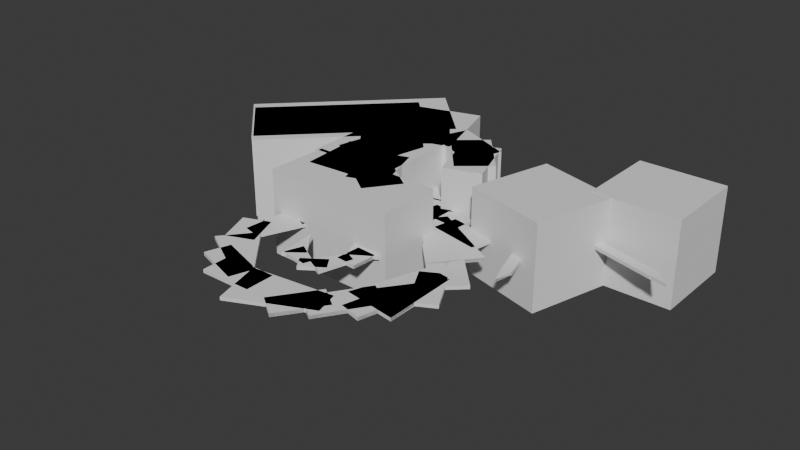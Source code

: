 # Source: keychain02_JasperGroen_v01.blend  (saved by Blender 4.5.91; exported with 4.5.12 LTS)
import bpy
from mathutils import Matrix  # noqa: F401  (used for matrix-valued properties, if any)

bpy.ops.wm.read_factory_settings(use_empty=True)
scene = bpy.context.scene
scene.name = 'Scene'

# ---- collections
col_collection = bpy.data.collections.new('Collection'); scene.collection.children.link(col_collection)

# ---- world
world_world = bpy.data.worlds.new('World'); scene.world = world_world
world_world.use_nodes = True; world_world.node_tree.nodes.clear()
_N = world_world.node_tree.nodes; _L = world_world.node_tree.links
n0 = _N.new('ShaderNodeOutputWorld'); n0.name = 'World Output'; n0.location = (200, 100)
n1 = _N.new('ShaderNodeBackground'); n1.name = 'Background'; n1.location = (-200, 100)
n1.inputs[0].default_value = (0.05088, 0.05088, 0.05088, 1.0)
_L.new(n1.outputs[0], n0.inputs[0])
n0.is_active_output = True
world_world.color = (0.05088, 0.05088, 0.05088)
world_world.sun_shadow_jitter_overblur = 0.0

# ---- meshes
me_plane_001 = bpy.data.meshes.new('Plane.001')
me_plane_001.from_pydata([(-0.9981, -0.9937, -0.05), (-0.9981, -0.9937, 0.05), (-0.4893, 0.863, -0.05), (-0.4893, 0.863, 0.05), (0.4864, 0.863, -0.05), (0.4864, 0.863, 0.05), (0.9969, -1.0, -0.05), (0.9969, -1.0, 0.05), (-1.0, -1.0, -0.05), (-1.0, -1.0, 0.05), (-1.0, -0.9932, -0.05), (-1.0, -0.9932, 0.05)], [], [(1, 3, 2, 0), (3, 5, 4, 2), (5, 7, 6, 4), (1, 9, 7), (0, 2, 4, 6), (7, 6, 0, 8, 10, 11, 9, 1), (7, 9, 11, 1, 0, 10, 8, 6), (4, 5, 6, 7, 9, 1, 8, 11, 0, 10, 3, 2), (1, 11, 8), (3, 10, 11, 0, 8, 6, 5), (6, 2, 10, 0, 8, 11, 1, 9, 7)])
_uv = me_plane_001.uv_layers.new(name='UVMap')
_uv.uv.foreach_set('vector', [0.0, 1.0, 0.1667, 1.0, 0.1667, 0.0, 0.0, 0.0, 0.1667, 1.0, 0.3333, 1.0, 0.3333, 0.0, 0.1667, 0.0, 0.3333, 1.0, 0.5, 1.0, 0.5, 0.0, 0.3333, 0.0, 0.0, 0.0, 0.6667, 1.0, 0.5, 1.0, 0.0, 0.0, 0.1667, 0.0, 0.3333, 0.0, 0.5, 0.0, 0.5, 1.0, 0.5, 0.0, 0.0, 0.0, 0.6667, 0.0, 0.8333, 0.0, 0.8333, 1.0, 0.6667, 1.0, 0.0, 0.0, 0.5, 1.0, 0.6667, 1.0, 0.8333, 1.0, 1.0, 1.0, 1.0, 0.0, 0.8333, 0.0, 0.6667, 0.0, 0.5, 0.0, 0.3333, 0.0, 0.3333, 1.0, 0.5, 0.0, 0.5, 1.0, 0.6667, 1.0, 0.0, 0.0, 0.0, 0.0, 0.0, 0.0, 1.0, 0.0, 0.8333, 0.0, 0.1667, 1.0, 0.1667, 0.0, 0.0, 0.0, 0.0, 0.0, 0.0, 0.0, 0.1667, 1.0, 0.8333, 0.0, 0.8333, 1.0, 1.0, 0.0, 0.6667, 0.0, 0.5, 0.0, 0.3333, 1.0, 0.5, 0.0, 0.0, 0.0, 0.8333, 0.0, 1.0, 0.0, 0.6667, 0.0, 0.0, 0.0, 1.0, 1.0, 0.6667, 1.0, 0.5, 1.0])
me_plane_001.auto_texspace = False
me_plane_001.update()
me_cube_004 = bpy.data.meshes.new('Cube.004')
me_cube_004.from_pydata([(-1.0, -1.0, -1.0), (-1.0, -1.0, 1.0), (-1.0, 1.0, -1.0), (-1.0, 1.0, 1.0), (1.0, -1.0, -1.0), (1.0, -1.0, 1.0), (1.0, 1.0, -1.0), (1.0, 1.0, 1.0)], [], [(0, 1, 3, 2), (2, 3, 7, 6), (6, 7, 5, 4), (4, 5, 1, 0), (2, 6, 4, 0), (7, 3, 1, 5)])
_uv = me_cube_004.uv_layers.new(name='UVMap')
_uv.uv.foreach_set('vector', [0.375, 0.0, 0.625, 0.0, 0.625, 0.25, 0.375, 0.25, 0.375, 0.25, 0.625, 0.25, 0.625, 0.5, 0.375, 0.5, 0.375, 0.5, 0.625, 0.5, 0.625, 0.75, 0.375, 0.75, 0.375, 0.75, 0.625, 0.75, 0.625, 1.0, 0.375, 1.0, 0.125, 0.5, 0.375, 0.5, 0.375, 0.75, 0.125, 0.75, 0.625, 0.5, 0.875, 0.5, 0.875, 0.75, 0.625, 0.75])
me_cube_004.update()
me_cube_005 = bpy.data.meshes.new('Cube.005')
me_cube_005.from_pydata([(-1.0, -1.0, -1.0), (-1.0, -1.0, 1.0), (-1.0, 1.0, -1.0), (-1.0, 1.0, 1.0), (1.0, -1.0, -1.0), (1.0, -1.0, 1.0), (1.0, 1.0, -1.0), (1.0, 1.0, 1.0)], [], [(0, 1, 3, 2), (2, 3, 7, 6), (6, 7, 5, 4), (4, 5, 1, 0), (2, 6, 4, 0), (7, 3, 1, 5)])
_uv = me_cube_005.uv_layers.new(name='UVMap')
_uv.uv.foreach_set('vector', [0.375, 0.0, 0.625, 0.0, 0.625, 0.25, 0.375, 0.25, 0.375, 0.25, 0.625, 0.25, 0.625, 0.5, 0.375, 0.5, 0.375, 0.5, 0.625, 0.5, 0.625, 0.75, 0.375, 0.75, 0.375, 0.75, 0.625, 0.75, 0.625, 1.0, 0.375, 1.0, 0.125, 0.5, 0.375, 0.5, 0.375, 0.75, 0.125, 0.75, 0.625, 0.5, 0.875, 0.5, 0.875, 0.75, 0.625, 0.75])
me_cube_005.update()
me_cube_006 = bpy.data.meshes.new('Cube.006')
me_cube_006.from_pydata([(-1.0, -1.0, -1.0), (-1.0, -1.0, 1.0), (-1.0, 1.0, -1.0), (-1.0, 1.0, 1.0), (1.0, -1.0, -1.0), (1.0, -1.0, 1.0), (1.0, 1.0, -1.0), (1.0, 1.0, 1.0)], [], [(0, 1, 3, 2), (2, 3, 7, 6), (6, 7, 5, 4), (4, 5, 1, 0), (2, 6, 4, 0), (7, 3, 1, 5)])
_uv = me_cube_006.uv_layers.new(name='UVMap')
_uv.uv.foreach_set('vector', [0.375, 0.0, 0.625, 0.0, 0.625, 0.25, 0.375, 0.25, 0.375, 0.25, 0.625, 0.25, 0.625, 0.5, 0.375, 0.5, 0.375, 0.5, 0.625, 0.5, 0.625, 0.75, 0.375, 0.75, 0.375, 0.75, 0.625, 0.75, 0.625, 1.0, 0.375, 1.0, 0.125, 0.5, 0.375, 0.5, 0.375, 0.75, 0.125, 0.75, 0.625, 0.5, 0.875, 0.5, 0.875, 0.75, 0.625, 0.75])
me_cube_006.update()
me_plane_003 = bpy.data.meshes.new('Plane.003')
me_plane_003.from_pydata([(-0.9981, -0.9937, -0.05), (-0.9981, -0.9937, 0.05), (-1.0, -0.9932, -0.05), (-1.0, -0.9932, 0.05), (-1.0, -1.0, -0.05), (-1.0, -1.0, 0.05), (0.9969, -1.0, -0.05), (0.9969, -1.0, 0.05), (0.7944, -0.2612, -0.05), (0.7944, -0.2612, 0.05), (0.7634, -0.2575, -0.05), (0.7634, -0.2575, 0.05), (0.7072, -0.2431, -0.05), (0.7072, -0.2431, 0.05), (0.6565, -0.2218, -0.05), (0.6565, -0.2218, 0.05), (0.6131, -0.1945, -0.05), (0.6131, -0.1945, 0.05), (0.5788, -0.1623, -0.05), (0.5788, -0.1623, 0.05), (0.5548, -0.1263, -0.05), (0.5548, -0.1263, 0.05), (0.5421, -0.08799, -0.05), (0.5421, -0.08799, 0.05), (0.5412, -0.04881, -0.05), (0.5412, -0.04881, 0.05), (0.5521, -0.01027, -0.05), (0.5521, -0.01027, 0.05), (0.5744, 0.02615, -0.05), (0.5744, 0.02615, 0.05), (0.6072, 0.05905, -0.05), (0.6072, 0.05905, 0.05), (0.6493, 0.08717, -0.05), (0.6493, 0.08717, 0.05), (0.6936, 0.1069, -0.05), (0.6936, 0.1069, 0.05), (0.4864, 0.863, -0.05), (0.4864, 0.863, 0.05), (-0.4893, 0.863, -0.05), (-0.4893, 0.863, 0.05)], [], [(7, 9, 8, 6), (9, 11, 10, 8), (11, 13, 12, 10), (13, 15, 14, 12), (15, 17, 16, 14), (17, 19, 18, 16), (19, 21, 20, 18), (21, 23, 22, 20), (23, 25, 24, 22), (25, 27, 26, 24), (27, 29, 28, 26), (29, 31, 30, 28), (31, 33, 32, 30), (33, 35, 34, 32), (35, 37, 36, 34), (1, 39, 36, 37, 35, 33, 31, 29, 27, 25, 23, 21, 19, 17, 15, 13, 11, 9, 7, 5, 3), (39, 1, 0, 38), (0, 2, 4, 6, 8, 10, 12, 14, 16, 18, 20, 22, 24, 26, 28, 30, 32, 34, 36, 38), (39, 38, 36), (1, 3, 5, 7, 6, 4, 2, 0)])
_uv = me_plane_003.uv_layers.new(name='UVMap')
_uv.uv.foreach_set('vector', [0.15, 1.0, 0.2, 1.0, 0.2, 0.0, 0.15, 0.0, 0.2, 1.0, 0.25, 1.0, 0.25, 0.0, 0.2, 0.0, 0.25, 1.0, 0.3, 1.0, 0.3, 0.0, 0.25, 0.0, 0.3, 1.0, 0.35, 1.0, 0.35, 0.0, 0.3, 0.0, 0.35, 1.0, 0.4, 1.0, 0.4, 0.0, 0.35, 0.0, 0.4, 1.0, 0.45, 1.0, 0.45, 0.0, 0.4, 0.0, 0.45, 1.0, 0.5, 1.0, 0.5, 0.0, 0.45, 0.0, 0.5, 1.0, 0.55, 1.0, 0.55, 0.0, 0.5, 0.0, 0.55, 1.0, 0.6, 1.0, 0.6, 0.0, 0.55, 0.0, 0.6, 1.0, 0.65, 1.0, 0.65, 0.0, 0.6, 0.0, 0.65, 1.0, 0.7, 1.0, 0.7, 0.0, 0.65, 0.0, 0.7, 1.0, 0.75, 1.0, 0.75, 0.0, 0.7, 0.0, 0.75, 1.0, 0.8, 1.0, 0.8, 0.0, 0.75, 0.0, 0.8, 1.0, 0.85, 1.0, 0.85, 0.0, 0.8, 0.0, 0.85, 1.0, 0.9, 1.0, 0.9, 0.0, 0.85, 0.0, 1.0, 1.0, 0.95, 1.0, 0.9, 0.0, 0.9, 1.0, 0.85, 1.0, 0.8, 1.0, 0.75, 1.0, 0.7, 1.0, 0.65, 1.0, 0.6, 1.0, 0.55, 1.0, 0.5, 1.0, 0.45, 1.0, 0.4, 1.0, 0.35, 1.0, 0.3, 1.0, 0.25, 1.0, 0.2, 1.0, 0.15, 1.0, 0.1, 1.0, 0.05, 1.0, 0.95, 1.0, 1.0, 1.0, 1.0, 0.0, 0.95, 0.0, 1.0, 0.0, 0.05, 0.0, 0.1, 0.0, 0.15, 0.0, 0.2, 0.0, 0.25, 0.0, 0.3, 0.0, 0.35, 0.0, 0.4, 0.0, 0.45, 0.0, 0.5, 0.0, 0.55, 0.0, 0.6, 0.0, 0.65, 0.0, 0.7, 0.0, 0.75, 0.0, 0.8, 0.0, 0.85, 0.0, 0.9, 0.0, 0.95, 0.0, 0.95, 1.0, 0.95, 0.0, 0.9, 0.0, 0.0, 1.0, 0.05, 1.0, 0.1, 1.0, 0.15, 1.0, 0.15, 0.0, 0.1, 0.0, 0.05, 0.0, 0.0, 0.0])
me_plane_003.auto_texspace = False
me_plane_003.update()
me_plane_004 = bpy.data.meshes.new('Plane.004')
me_plane_004.from_pydata([(-0.9981, -0.9937, -0.05), (-0.9981, -0.9937, 0.05), (-0.4893, 0.863, -0.05), (-0.4893, 0.863, 0.05), (0.4864, 0.863, -0.05), (0.4864, 0.863, 0.05), (0.9969, -1.0, -0.05), (0.9969, -1.0, 0.05), (-1.0, -1.0, -0.05), (-1.0, -1.0, 0.05), (-1.0, -0.9932, -0.05), (-1.0, -0.9932, 0.05)], [], [(1, 3, 2, 0), (3, 5, 4, 2), (5, 7, 6, 4), (7, 9, 8, 6), (9, 11, 10, 8), (11, 1, 0, 10), (1, 11, 9, 7, 5, 3), (0, 2, 4, 6, 8, 10), (5, 4, 2, 3, 10, 0, 11, 8, 1, 9, 7, 6)])
_uv = me_plane_004.uv_layers.new(name='UVMap')
_uv.uv.foreach_set('vector', [0.0, 1.0, 0.1667, 1.0, 0.1667, 0.0, 0.0, 0.0, 0.1667, 1.0, 0.3333, 1.0, 0.3333, 0.0, 0.1667, 0.0, 0.3333, 1.0, 0.5, 1.0, 0.5, 0.0, 0.3333, 0.0, 0.5, 1.0, 0.6667, 1.0, 0.6667, 0.0, 0.5, 0.0, 0.6667, 1.0, 0.8333, 1.0, 0.8333, 0.0, 0.6667, 0.0, 0.8333, 1.0, 1.0, 1.0, 1.0, 0.0, 0.8333, 0.0, 1.0, 1.0, 0.8333, 1.0, 0.6667, 1.0, 0.5, 1.0, 0.3333, 1.0, 0.1667, 1.0, 1.0, 0.0, 0.1667, 0.0, 0.3333, 0.0, 0.5, 0.0, 0.6667, 0.0, 0.8333, 0.0, 0.3333, 1.0, 0.3333, 0.0, 0.1667, 0.0, 0.1667, 1.0, 0.8333, 0.0, 1.0, 0.0, 0.0, 0.0, 0.0, 0.0, 0.0, 0.0, 0.6667, 1.0, 0.5, 1.0, 0.5, 0.0])
me_plane_004.auto_texspace = False
me_plane_004.update()
me_plane_005 = bpy.data.meshes.new('Plane.005')
me_plane_005.from_pydata([(-0.9981, -0.9937, -0.05), (-0.9981, -0.9937, 0.05), (-0.4893, 0.863, -0.05), (-0.4893, 0.863, 0.05), (0.4864, 0.863, -0.05), (0.4864, 0.863, 0.05), (0.9969, -1.0, -0.05), (0.9969, -1.0, 0.05), (-1.0, -1.0, -0.05), (-1.0, -1.0, 0.05), (-1.0, -0.9932, -0.05), (-1.0, -0.9932, 0.05)], [], [(1, 3, 2, 0), (3, 5, 4, 2), (5, 7, 6, 4), (7, 9, 8, 6), (9, 11, 10, 8), (11, 1, 0, 10), (1, 11, 9, 7, 5, 3), (0, 2, 4, 6, 8, 10)])
_uv = me_plane_005.uv_layers.new(name='UVMap')
_uv.uv.foreach_set('vector', [0.0, 1.0, 0.1667, 1.0, 0.1667, 0.0, 0.0, 0.0, 0.1667, 1.0, 0.3333, 1.0, 0.3333, 0.0, 0.1667, 0.0, 0.3333, 1.0, 0.5, 1.0, 0.5, 0.0, 0.3333, 0.0, 0.5, 1.0, 0.6667, 1.0, 0.6667, 0.0, 0.5, 0.0, 0.6667, 1.0, 0.8333, 1.0, 0.8333, 0.0, 0.6667, 0.0, 0.8333, 1.0, 1.0, 1.0, 1.0, 0.0, 0.8333, 0.0, 1.0, 1.0, 0.8333, 1.0, 0.6667, 1.0, 0.5, 1.0, 0.3333, 1.0, 0.1667, 1.0, 1.0, 0.0, 0.1667, 0.0, 0.3333, 0.0, 0.5, 0.0, 0.6667, 0.0, 0.8333, 0.0])
me_plane_005.auto_texspace = False
me_plane_005.update()
me_plane_006 = bpy.data.meshes.new('Plane.006')
me_plane_006.from_pydata([(-0.9981, -0.9937, -0.05), (-0.9981, -0.9937, 0.05), (-0.4893, 0.863, -0.05), (-0.4893, 0.863, 0.05), (0.4864, 0.863, -0.05), (0.4864, 0.863, 0.05), (0.9969, -1.0, -0.05), (0.9969, -1.0, 0.05), (-1.0, -1.0, -0.05), (-1.0, -1.0, 0.05), (-1.0, -0.9932, -0.05), (-1.0, -0.9932, 0.05)], [], [(1, 3, 2, 0), (3, 5, 4, 2), (5, 7, 6, 4), (7, 9, 8, 6), (9, 11, 10, 8), (11, 1, 0, 10), (1, 11, 9, 7, 5, 3), (0, 2, 4, 6, 8, 10)])
_uv = me_plane_006.uv_layers.new(name='UVMap')
_uv.uv.foreach_set('vector', [0.0, 1.0, 0.1667, 1.0, 0.1667, 0.0, 0.0, 0.0, 0.1667, 1.0, 0.3333, 1.0, 0.3333, 0.0, 0.1667, 0.0, 0.3333, 1.0, 0.5, 1.0, 0.5, 0.0, 0.3333, 0.0, 0.5, 1.0, 0.6667, 1.0, 0.6667, 0.0, 0.5, 0.0, 0.6667, 1.0, 0.8333, 1.0, 0.8333, 0.0, 0.6667, 0.0, 0.8333, 1.0, 1.0, 1.0, 1.0, 0.0, 0.8333, 0.0, 1.0, 1.0, 0.8333, 1.0, 0.6667, 1.0, 0.5, 1.0, 0.3333, 1.0, 0.1667, 1.0, 1.0, 0.0, 0.1667, 0.0, 0.3333, 0.0, 0.5, 0.0, 0.6667, 0.0, 0.8333, 0.0])
me_plane_006.auto_texspace = False
me_plane_006.update()
me_plane_007 = bpy.data.meshes.new('Plane.007')
me_plane_007.from_pydata([(-0.9981, -0.9937, -0.05), (-0.9981, -0.9937, 0.05), (-0.4893, 0.863, -0.05), (-0.4893, 0.863, 0.05), (0.4864, 0.863, -0.05), (0.4864, 0.863, 0.05), (0.9969, -1.0, -0.05), (0.9969, -1.0, 0.05), (-1.0, -1.0, -0.05), (-1.0, -1.0, 0.05), (-1.0, -0.9932, -0.05), (-1.0, -0.9932, 0.05)], [], [(1, 3, 2, 0), (3, 5, 4, 2), (5, 7, 6, 4), (7, 9, 8, 6), (9, 11, 10, 8), (11, 1, 0, 10), (1, 11, 9, 7, 5, 3), (0, 2, 4, 6, 8, 10)])
_uv = me_plane_007.uv_layers.new(name='UVMap')
_uv.uv.foreach_set('vector', [0.0, 1.0, 0.1667, 1.0, 0.1667, 0.0, 0.0, 0.0, 0.1667, 1.0, 0.3333, 1.0, 0.3333, 0.0, 0.1667, 0.0, 0.3333, 1.0, 0.5, 1.0, 0.5, 0.0, 0.3333, 0.0, 0.5, 1.0, 0.6667, 1.0, 0.6667, 0.0, 0.5, 0.0, 0.6667, 1.0, 0.8333, 1.0, 0.8333, 0.0, 0.6667, 0.0, 0.8333, 1.0, 1.0, 1.0, 1.0, 0.0, 0.8333, 0.0, 1.0, 1.0, 0.8333, 1.0, 0.6667, 1.0, 0.5, 1.0, 0.3333, 1.0, 0.1667, 1.0, 1.0, 0.0, 0.1667, 0.0, 0.3333, 0.0, 0.5, 0.0, 0.6667, 0.0, 0.8333, 0.0])
me_plane_007.auto_texspace = False
me_plane_007.update()
me_plane_008 = bpy.data.meshes.new('Plane.008')
me_plane_008.from_pydata([(-0.9981, -0.9937, -0.05), (-0.9981, -0.9937, 0.05), (-0.4893, 0.863, -0.05), (-0.4893, 0.863, 0.05), (0.4864, 0.863, -0.05), (0.4864, 0.863, 0.05), (0.9969, -1.0, -0.05), (0.9969, -1.0, 0.05), (-1.0, -1.0, -0.05), (-1.0, -1.0, 0.05), (-1.0, -0.9932, -0.05), (-1.0, -0.9932, 0.05)], [], [(1, 3, 2, 0), (3, 5, 4, 2), (5, 7, 6, 4), (7, 9, 8, 6), (9, 11, 10, 8), (11, 1, 0, 10), (1, 11, 9, 7, 5, 3), (0, 2, 4, 6, 8, 10), (8, 0, 10)])
_uv = me_plane_008.uv_layers.new(name='UVMap')
_uv.uv.foreach_set('vector', [0.0, 1.0, 0.1667, 1.0, 0.1667, 0.0, 0.0, 0.0, 0.1667, 1.0, 0.3333, 1.0, 0.3333, 0.0, 0.1667, 0.0, 0.3333, 1.0, 0.5, 1.0, 0.5, 0.0, 0.3333, 0.0, 0.5, 1.0, 0.6667, 1.0, 0.6667, 0.0, 0.5, 0.0, 0.6667, 1.0, 0.8333, 1.0, 0.8333, 0.0, 0.6667, 0.0, 0.8333, 1.0, 1.0, 1.0, 1.0, 0.0, 0.8333, 0.0, 1.0, 1.0, 0.8333, 1.0, 0.6667, 1.0, 0.5, 1.0, 0.3333, 1.0, 0.1667, 1.0, 1.0, 0.0, 0.1667, 0.0, 0.3333, 0.0, 0.5, 0.0, 0.6667, 0.0, 0.8333, 0.0, 0.6667, 0.0, 1.0, 0.0, 0.8333, 0.0])
me_plane_008.auto_texspace = False
me_plane_008.update()
me_plane_009 = bpy.data.meshes.new('Plane.009')
me_plane_009.from_pydata([(-0.9981, -0.9937, -0.05), (-0.9981, -0.9937, 0.05), (-0.4893, 0.863, -0.05), (-0.4893, 0.863, 0.05), (0.4864, 0.863, -0.05), (0.4864, 0.863, 0.05), (0.9969, -1.0, -0.05), (0.9969, -1.0, 0.05), (-1.0, -1.0, 0.05), (-1.0, -0.9932, 0.05)], [], [(1, 3, 2, 0), (3, 5, 4, 2), (5, 7, 6, 4), (0, 2, 4, 6, 7, 8, 9, 1), (1, 9, 8, 7, 5, 3)])
_uv = me_plane_009.uv_layers.new(name='UVMap')
_uv.uv.foreach_set('vector', [0.0, 1.0, 0.1667, 1.0, 0.1667, 0.0, 0.0, 0.0, 0.1667, 1.0, 0.3333, 1.0, 0.3333, 0.0, 0.1667, 0.0, 0.3333, 1.0, 0.5, 1.0, 0.5, 0.0, 0.3333, 0.0, 1.0, 0.0, 0.1667, 0.0, 0.3333, 0.0, 0.5, 0.0, 0.5, 1.0, 0.6667, 1.0, 0.8333, 1.0, 1.0, 1.0, 1.0, 1.0, 0.8333, 1.0, 0.6667, 1.0, 0.5, 1.0, 0.3333, 1.0, 0.1667, 1.0])
me_plane_009.auto_texspace = False
me_plane_009.update()
me_plane_010 = bpy.data.meshes.new('Plane.010')
me_plane_010.from_pydata([(-0.9981, -0.9937, -0.05), (-0.9981, -0.9937, 0.05), (-0.4893, 0.863, -0.05), (-0.4893, 0.863, 0.05), (0.4864, 0.863, -0.05), (0.4864, 0.863, 0.05), (0.9969, -1.0, -0.05), (0.9969, -1.0, 0.05), (-1.0, -1.0, -0.05), (-1.0, -1.0, 0.05), (-1.0, -0.9932, -0.05), (-1.0, -0.9932, 0.05)], [], [(1, 3, 2, 0), (2, 4, 5, 3), (7, 9, 8, 6), (9, 11, 10, 8), (11, 1, 0, 10), (1, 11, 9, 7, 5, 3), (0, 2, 4, 6, 8, 10), (3, 5, 7, 6, 4, 2)])
_uv = me_plane_010.uv_layers.new(name='UVMap')
_uv.uv.foreach_set('vector', [0.0, 1.0, 0.1667, 1.0, 0.1667, 0.0, 0.0, 0.0, 0.0, 0.0, 0.0, 0.0, 0.0, 0.0, 0.0, 0.0, 0.5, 1.0, 0.6667, 1.0, 0.6667, 0.0, 0.5, 0.0, 0.6667, 1.0, 0.8333, 1.0, 0.8333, 0.0, 0.6667, 0.0, 0.8333, 1.0, 1.0, 1.0, 1.0, 0.0, 0.8333, 0.0, 1.0, 1.0, 0.8333, 1.0, 0.6667, 1.0, 0.5, 1.0, 0.3333, 1.0, 0.1667, 1.0, 1.0, 0.0, 0.1667, 0.0, 0.3333, 0.0, 0.5, 0.0, 0.6667, 0.0, 0.8333, 0.0, 0.1667, 1.0, 0.3333, 1.0, 0.5, 1.0, 0.5, 0.0, 0.3333, 0.0, 0.1667, 0.0])
me_plane_010.auto_texspace = False
me_plane_010.update()
me_plane_011 = bpy.data.meshes.new('Plane.011')
me_plane_011.from_pydata([(-0.9981, -0.9937, -0.05), (-0.9981, -0.9937, 0.05), (-0.4893, 0.863, -0.05), (-0.4893, 0.863, 0.05), (0.4864, 0.863, -0.05), (0.4864, 0.863, 0.05), (0.9969, -1.0, -0.05), (0.9969, -1.0, 0.05), (-1.0, -1.0, -0.05), (-1.0, -1.0, 0.05), (-1.0, -0.9932, -0.05), (-1.0, -0.9932, 0.05)], [], [(1, 3, 2, 0), (3, 5, 4, 2), (5, 7, 6, 4), (7, 9, 8, 6), (9, 11, 10, 8), (11, 1, 0, 10), (1, 11, 9, 7, 5, 3), (0, 2, 4, 6, 8, 10)])
_uv = me_plane_011.uv_layers.new(name='UVMap')
_uv.uv.foreach_set('vector', [0.0, 1.0, 0.1667, 1.0, 0.1667, 0.0, 0.0, 0.0, 0.1667, 1.0, 0.3333, 1.0, 0.3333, 0.0, 0.1667, 0.0, 0.3333, 1.0, 0.5, 1.0, 0.5, 0.0, 0.3333, 0.0, 0.5, 1.0, 0.6667, 1.0, 0.6667, 0.0, 0.5, 0.0, 0.6667, 1.0, 0.8333, 1.0, 0.8333, 0.0, 0.6667, 0.0, 0.8333, 1.0, 1.0, 1.0, 1.0, 0.0, 0.8333, 0.0, 1.0, 1.0, 0.8333, 1.0, 0.6667, 1.0, 0.5, 1.0, 0.3333, 1.0, 0.1667, 1.0, 1.0, 0.0, 0.1667, 0.0, 0.3333, 0.0, 0.5, 0.0, 0.6667, 0.0, 0.8333, 0.0])
me_plane_011.auto_texspace = False
me_plane_011.update()
me_plane_002 = bpy.data.meshes.new('Plane.002')
me_plane_002.from_pydata([(0.1574, -0.8723, -0.05), (0.1574, -0.8723, 0.05), (0.352, -1.0, -0.05), (0.352, -1.0, 0.05), (0.9969, -1.0, -0.05), (0.9969, -1.0, 0.05), (0.6371, 0.313, -0.05), (0.6371, 0.313, 0.05), (0.5363, 0.5792, -0.05), (0.5363, 0.5792, 0.05), (0.3513, 0.7779, -0.05), (0.3513, 0.7779, 0.05), (0.125, 0.863, -0.05), (0.125, 0.863, 0.05), (-0.008056, 0.863, -0.05), (-0.008056, 0.863, 0.05), (-0.008056, -0.531, -0.05), (-0.008056, -0.531, 0.05), (0.1047, -0.8378, -0.05), (0.1047, -0.8378, 0.05)], [], [(4, 5, 3, 1, 19, 18, 0, 2), (3, 2, 0, 18, 19, 1), (5, 7, 6, 4), (7, 9, 8, 6), (9, 11, 10, 8), (11, 13, 12, 10), (1, 3, 5, 4, 2, 0), (1, 19, 17, 15, 13, 11, 9, 7, 5, 3), (0, 2, 4, 6, 8, 10, 12, 14, 16, 18), (13, 15, 17, 19, 1, 0, 18, 16, 14, 12)])
_uv = me_plane_002.uv_layers.new(name='UVMap')
_uv.uv.foreach_set('vector', [0.2, 0.0, 0.2, 1.0, 0.1, 1.0, 1.0, 1.0, 0.9, 1.0, 0.9, 0.0, 1.0, 0.0, 0.1, 0.0, 0.1, 1.0, 0.1, 0.0, 1.0, 0.0, 0.9, 0.0, 0.9, 1.0, 1.0, 1.0, 0.2, 1.0, 0.3, 1.0, 0.3, 0.0, 0.2, 0.0, 0.3, 1.0, 0.4, 1.0, 0.4, 0.0, 0.3, 0.0, 0.4, 1.0, 0.5, 1.0, 0.5, 0.0, 0.4, 0.0, 0.5, 1.0, 0.6, 1.0, 0.6, 0.0, 0.5, 0.0, 0.0, 1.0, 0.1, 1.0, 0.2, 1.0, 0.2, 0.0, 0.1, 0.0, 0.0, 0.0, 1.0, 1.0, 0.9, 1.0, 0.8, 1.0, 0.7, 1.0, 0.6, 1.0, 0.5, 1.0, 0.4, 1.0, 0.3, 1.0, 0.2, 1.0, 0.1, 1.0, 1.0, 0.0, 0.1, 0.0, 0.2, 0.0, 0.3, 0.0, 0.4, 0.0, 0.5, 0.0, 0.6, 0.0, 0.7, 0.0, 0.8, 0.0, 0.9, 0.0, 0.6, 1.0, 0.7, 1.0, 0.8, 1.0, 0.9, 1.0, 1.0, 1.0, 1.0, 0.0, 0.9, 0.0, 0.8, 0.0, 0.7, 0.0, 0.6, 0.0])
me_plane_002.auto_texspace = False
me_plane_002.update()
me_cube_009 = bpy.data.meshes.new('Cube.009')
me_cube_009.from_pydata([(-1.0, -1.0, -1.0), (-1.0, -1.0, 1.0), (-1.0, 1.0, -1.0), (-1.0, 1.0, 1.0), (1.0, -1.0, -1.0), (1.0, -1.0, 1.0), (1.0, 1.0, -1.0), (1.0, 1.0, 1.0)], [], [(0, 1, 3, 2), (2, 3, 7, 6), (6, 7, 5, 4), (4, 5, 1, 0), (2, 6, 4, 0), (7, 3, 1, 5)])
_uv = me_cube_009.uv_layers.new(name='UVMap')
_uv.uv.foreach_set('vector', [0.375, 0.0, 0.625, 0.0, 0.625, 0.25, 0.375, 0.25, 0.375, 0.25, 0.625, 0.25, 0.625, 0.5, 0.375, 0.5, 0.375, 0.5, 0.625, 0.5, 0.625, 0.75, 0.375, 0.75, 0.375, 0.75, 0.625, 0.75, 0.625, 1.0, 0.375, 1.0, 0.125, 0.5, 0.375, 0.5, 0.375, 0.75, 0.125, 0.75, 0.625, 0.5, 0.875, 0.5, 0.875, 0.75, 0.625, 0.75])
me_cube_009.update()
me_cube_011 = bpy.data.meshes.new('Cube.011')
me_cube_011.from_pydata([(-1.0, -1.0, -1.0), (-1.0, -1.0, 1.0), (-1.0, 1.0, -1.0), (-1.0, 1.0, 1.0), (1.0, -1.0, -1.0), (1.0, -1.0, 1.0), (1.0, 1.0, -1.0), (1.0, 1.0, 1.0)], [], [(0, 1, 3, 2), (2, 3, 7, 6), (6, 7, 5, 4), (4, 5, 1, 0), (2, 6, 4, 0), (7, 3, 1, 5)])
_uv = me_cube_011.uv_layers.new(name='UVMap')
_uv.uv.foreach_set('vector', [0.375, 0.0, 0.625, 0.0, 0.625, 0.25, 0.375, 0.25, 0.375, 0.25, 0.625, 0.25, 0.625, 0.5, 0.375, 0.5, 0.375, 0.5, 0.625, 0.5, 0.625, 0.75, 0.375, 0.75, 0.375, 0.75, 0.625, 0.75, 0.625, 1.0, 0.375, 1.0, 0.125, 0.5, 0.375, 0.5, 0.375, 0.75, 0.125, 0.75, 0.625, 0.5, 0.875, 0.5, 0.875, 0.75, 0.625, 0.75])
me_cube_011.update()
me_cube_012 = bpy.data.meshes.new('Cube.012')
me_cube_012.from_pydata([(-1.0, -1.0, -1.0), (-1.0, -1.0, 1.0), (-1.0, 1.0, -1.0), (-1.0, 1.0, 1.0), (1.0, -1.0, -1.0), (1.0, -1.0, 1.0), (1.0, 1.0, -1.0), (1.0, 1.0, 1.0)], [], [(0, 1, 3, 2), (2, 3, 7, 6), (6, 7, 5, 4), (4, 5, 1, 0), (2, 6, 4, 0), (7, 3, 1, 5)])
_uv = me_cube_012.uv_layers.new(name='UVMap')
_uv.uv.foreach_set('vector', [0.375, 0.0, 0.625, 0.0, 0.625, 0.25, 0.375, 0.25, 0.375, 0.25, 0.625, 0.25, 0.625, 0.5, 0.375, 0.5, 0.375, 0.5, 0.625, 0.5, 0.625, 0.75, 0.375, 0.75, 0.375, 0.75, 0.625, 0.75, 0.625, 1.0, 0.375, 1.0, 0.125, 0.5, 0.375, 0.5, 0.375, 0.75, 0.125, 0.75, 0.625, 0.5, 0.875, 0.5, 0.875, 0.75, 0.625, 0.75])
me_cube_012.update()
me_cube_013 = bpy.data.meshes.new('Cube.013')
me_cube_013.from_pydata([(-1.0, -1.0, -1.0), (-1.0, -1.0, 1.0), (-1.0, 1.0, -1.0), (-1.0, 1.0, 1.0), (1.0, -1.0, -1.0), (1.0, -1.0, 1.0), (1.0, 1.0, -1.0), (1.0, 1.0, 1.0)], [], [(0, 1, 3, 2), (2, 3, 7, 6), (6, 7, 5, 4), (4, 5, 1, 0), (2, 6, 4, 0), (7, 3, 1, 5)])
_uv = me_cube_013.uv_layers.new(name='UVMap')
_uv.uv.foreach_set('vector', [0.375, 0.0, 0.625, 0.0, 0.625, 0.25, 0.375, 0.25, 0.375, 0.25, 0.625, 0.25, 0.625, 0.5, 0.375, 0.5, 0.375, 0.5, 0.625, 0.5, 0.625, 0.75, 0.375, 0.75, 0.375, 0.75, 0.625, 0.75, 0.625, 1.0, 0.375, 1.0, 0.125, 0.5, 0.375, 0.5, 0.375, 0.75, 0.125, 0.75, 0.625, 0.5, 0.875, 0.5, 0.875, 0.75, 0.625, 0.75])
me_cube_013.update()
me_cube_014 = bpy.data.meshes.new('Cube.014')
me_cube_014.from_pydata([(-1.0, -1.0, -1.0), (-1.0, -1.0, 1.0), (-1.0, 1.0, -1.0), (-1.0, 1.0, 1.0), (1.0, -1.0, -1.0), (1.0, -1.0, 1.0), (1.0, 1.0, -1.0), (1.0, 1.0, 1.0)], [], [(0, 1, 3, 2), (2, 3, 7, 6), (6, 7, 5, 4), (4, 5, 1, 0), (2, 6, 4, 0), (7, 3, 1, 5)])
_uv = me_cube_014.uv_layers.new(name='UVMap')
_uv.uv.foreach_set('vector', [0.375, 0.0, 0.625, 0.0, 0.625, 0.25, 0.375, 0.25, 0.375, 0.25, 0.625, 0.25, 0.625, 0.5, 0.375, 0.5, 0.375, 0.5, 0.625, 0.5, 0.625, 0.75, 0.375, 0.75, 0.375, 0.75, 0.625, 0.75, 0.625, 1.0, 0.375, 1.0, 0.125, 0.5, 0.375, 0.5, 0.375, 0.75, 0.125, 0.75, 0.625, 0.5, 0.875, 0.5, 0.875, 0.75, 0.625, 0.75])
me_cube_014.update()
me_plane = bpy.data.meshes.new('Plane')
me_plane.from_pydata([(1.0, -0.8555, -0.05), (1.0, -0.8555, 0.05), (1.0, 0.9806, -0.05), (1.0, 0.9806, 0.05), (0.5526, 0.9292, -0.05), (0.5526, 0.9292, 0.05), (0.1555, 0.8098, -0.05), (0.1555, 0.8098, 0.05), (0.4846, 0.6708, -0.05), (0.4846, 0.6708, 0.05), (0.4666, 0.6645, -0.05), (0.4666, 0.6645, 0.05), (0.5159, 0.6603, -0.05), (0.5159, 0.6603, 0.05), (-0.04884, -0.313, -0.05), (-0.04884, -0.313, 0.05), (0.0457, -0.8475, -0.05), (0.0457, -0.8475, 0.05)], [], [(1, 3, 2, 0), (3, 5, 4, 2), (5, 7, 6, 4), (7, 9, 8, 6), (9, 11, 10, 8), (11, 13, 12, 10), (13, 15, 14, 12), (1, 17, 15, 13, 11, 9, 7, 5, 3), (0, 2, 4, 6, 8, 10, 12, 14, 16), (15, 17, 1, 0, 16, 14)])
_uv = me_plane.uv_layers.new(name='UVMap')
_uv.uv.foreach_set('vector', [0.0, 1.0, 0.1111, 1.0, 0.1111, 0.0, 0.0, 0.0, 0.1111, 1.0, 0.2222, 1.0, 0.2222, 0.0, 0.1111, 0.0, 0.2222, 1.0, 0.3333, 1.0, 0.3333, 0.0, 0.2222, 0.0, 0.3333, 1.0, 0.4444, 1.0, 0.4444, 0.0, 0.3333, 0.0, 0.4444, 1.0, 0.5556, 1.0, 0.5556, 0.0, 0.4444, 0.0, 0.5556, 1.0, 0.6667, 1.0, 0.6667, 0.0, 0.5556, 0.0, 0.6667, 1.0, 0.7778, 1.0, 0.7778, 0.0, 0.6667, 0.0, 1.0, 1.0, 0.8889, 1.0, 0.7778, 1.0, 0.6667, 1.0, 0.5556, 1.0, 0.4444, 1.0, 0.3333, 1.0, 0.2222, 1.0, 0.1111, 1.0, 1.0, 0.0, 0.1111, 0.0, 0.2222, 0.0, 0.3333, 0.0, 0.4444, 0.0, 0.5556, 0.0, 0.6667, 0.0, 0.7778, 0.0, 0.8889, 0.0, 0.7778, 1.0, 0.8889, 1.0, 1.0, 1.0, 0.0, 0.0, 0.8889, 0.0, 0.7778, 0.0])
me_plane.auto_texspace = False
me_plane.update()
me_plane_012 = bpy.data.meshes.new('Plane.012')
me_plane_012.from_pydata([(1.0, 0.2122, -0.05), (1.0, 0.2122, 0.05), (1.0, 1.0, -0.05), (1.0, 1.0, 0.05), (0.1313, 1.0, -0.05), (0.1313, 1.0, 0.05), (-0.1954, 0.3432, -0.05), (-0.1954, 0.3432, 0.05)], [], [(1, 3, 2, 0), (3, 5, 4, 2), (1, 7, 5, 3), (0, 2, 4, 6), (5, 7, 1, 0, 6, 4)])
_uv = me_plane_012.uv_layers.new(name='UVMap')
_uv.uv.foreach_set('vector', [0.0, 1.0, 0.25, 1.0, 0.25, 0.0, 0.0, 0.0, 0.25, 1.0, 0.5, 1.0, 0.5, 0.0, 0.25, 0.0, 1.0, 1.0, 0.75, 1.0, 0.5, 1.0, 0.25, 1.0, 1.0, 0.0, 0.25, 0.0, 0.5, 0.0, 0.75, 0.0, 0.5, 1.0, 0.75, 1.0, 1.0, 1.0, 0.0, 0.0, 0.75, 0.0, 0.5, 0.0])
me_plane_012.auto_texspace = False
me_plane_012.update()
me_cube_015 = bpy.data.meshes.new('Cube.015')
me_cube_015.from_pydata([(-1.0, -1.0, -1.0), (-1.0, -1.0, 1.0), (-1.0, 1.0, -1.0), (-1.0, 1.0, 1.0), (1.0, -1.0, -1.0), (1.0, -1.0, 1.0), (1.0, 1.0, -1.0), (1.0, 1.0, 1.0)], [], [(0, 1, 3, 2), (2, 3, 7, 6), (6, 7, 5, 4), (4, 5, 1, 0), (2, 6, 4, 0), (7, 3, 1, 5)])
_uv = me_cube_015.uv_layers.new(name='UVMap')
_uv.uv.foreach_set('vector', [0.375, 0.0, 0.625, 0.0, 0.625, 0.25, 0.375, 0.25, 0.375, 0.25, 0.625, 0.25, 0.625, 0.5, 0.375, 0.5, 0.375, 0.5, 0.625, 0.5, 0.625, 0.75, 0.375, 0.75, 0.375, 0.75, 0.625, 0.75, 0.625, 1.0, 0.375, 1.0, 0.125, 0.5, 0.375, 0.5, 0.375, 0.75, 0.125, 0.75, 0.625, 0.5, 0.875, 0.5, 0.875, 0.75, 0.625, 0.75])
me_cube_015.update()
me_cube_016 = bpy.data.meshes.new('Cube.016')
me_cube_016.from_pydata([(-1.0, -1.0, -1.0), (-1.0, -1.0, 1.0), (-1.0, 1.0, -1.0), (-1.0, 1.0, 1.0), (1.0, -1.0, -1.0), (1.0, -1.0, 1.0), (1.0, 1.0, -1.0), (1.0, 1.0, 1.0)], [], [(0, 1, 3, 2), (2, 3, 7, 6), (6, 7, 5, 4), (4, 5, 1, 0), (2, 6, 4, 0), (7, 3, 1, 5)])
_uv = me_cube_016.uv_layers.new(name='UVMap')
_uv.uv.foreach_set('vector', [0.375, 0.0, 0.625, 0.0, 0.625, 0.25, 0.375, 0.25, 0.375, 0.25, 0.625, 0.25, 0.625, 0.5, 0.375, 0.5, 0.375, 0.5, 0.625, 0.5, 0.625, 0.75, 0.375, 0.75, 0.375, 0.75, 0.625, 0.75, 0.625, 1.0, 0.375, 1.0, 0.125, 0.5, 0.375, 0.5, 0.375, 0.75, 0.125, 0.75, 0.625, 0.5, 0.875, 0.5, 0.875, 0.75, 0.625, 0.75])
me_cube_016.update()
me_cube_017 = bpy.data.meshes.new('Cube.017')
me_cube_017.from_pydata([(-1.0, -1.0, -1.0), (-1.0, -1.0, 1.0), (-1.0, 1.0, -1.0), (-1.0, 1.0, 1.0), (1.0, -1.0, -1.0), (1.0, -1.0, 1.0), (1.0, 1.0, -1.0), (1.0, 1.0, 1.0)], [], [(0, 1, 3, 2), (2, 3, 7, 6), (6, 7, 5, 4), (4, 5, 1, 0), (2, 6, 4, 0), (7, 3, 1, 5)])
_uv = me_cube_017.uv_layers.new(name='UVMap')
_uv.uv.foreach_set('vector', [0.375, 0.0, 0.625, 0.0, 0.625, 0.25, 0.375, 0.25, 0.375, 0.25, 0.625, 0.25, 0.625, 0.5, 0.375, 0.5, 0.375, 0.5, 0.625, 0.5, 0.625, 0.75, 0.375, 0.75, 0.375, 0.75, 0.625, 0.75, 0.625, 1.0, 0.375, 1.0, 0.125, 0.5, 0.375, 0.5, 0.375, 0.75, 0.125, 0.75, 0.625, 0.5, 0.875, 0.5, 0.875, 0.75, 0.625, 0.75])
me_cube_017.update()
me_cube_018 = bpy.data.meshes.new('Cube.018')
me_cube_018.from_pydata([(-1.0, -1.0, -1.0), (-1.0, -1.0, 1.0), (-1.0, 1.0, -1.0), (-1.0, 1.0, 1.0), (1.0, -1.0, -1.0), (1.0, -1.0, 1.0), (1.0, 1.0, -1.0), (1.0, 1.0, 1.0)], [], [(0, 1, 3, 2), (2, 3, 7, 6), (6, 7, 5, 4), (4, 5, 1, 0), (2, 6, 4, 0), (7, 3, 1, 5)])
_uv = me_cube_018.uv_layers.new(name='UVMap')
_uv.uv.foreach_set('vector', [0.375, 0.0, 0.625, 0.0, 0.625, 0.25, 0.375, 0.25, 0.375, 0.25, 0.625, 0.25, 0.625, 0.5, 0.375, 0.5, 0.375, 0.5, 0.625, 0.5, 0.625, 0.75, 0.375, 0.75, 0.375, 0.75, 0.625, 0.75, 0.625, 1.0, 0.375, 1.0, 0.125, 0.5, 0.375, 0.5, 0.375, 0.75, 0.125, 0.75, 0.625, 0.5, 0.875, 0.5, 0.875, 0.75, 0.625, 0.75])
me_cube_018.update()
me_cube_019 = bpy.data.meshes.new('Cube.019')
me_cube_019.from_pydata([(-1.0, -1.0, -1.0), (-1.0, -1.0, 1.0), (-1.0, 1.0, -1.0), (-1.0, 1.0, 1.0), (1.0, -1.0, -1.0), (1.0, -1.0, 1.0), (1.0, 1.0, -1.0), (1.0, 1.0, 1.0)], [], [(0, 1, 3, 2), (2, 3, 7, 6), (6, 7, 5, 4), (4, 5, 1, 0), (2, 6, 4, 0), (7, 3, 1, 5)])
_uv = me_cube_019.uv_layers.new(name='UVMap')
_uv.uv.foreach_set('vector', [0.375, 0.0, 0.625, 0.0, 0.625, 0.25, 0.375, 0.25, 0.375, 0.25, 0.625, 0.25, 0.625, 0.5, 0.375, 0.5, 0.375, 0.5, 0.625, 0.5, 0.625, 0.75, 0.375, 0.75, 0.375, 0.75, 0.625, 0.75, 0.625, 1.0, 0.375, 1.0, 0.125, 0.5, 0.375, 0.5, 0.375, 0.75, 0.125, 0.75, 0.625, 0.5, 0.875, 0.5, 0.875, 0.75, 0.625, 0.75])
me_cube_019.update()
me_cube_020 = bpy.data.meshes.new('Cube.020')
me_cube_020.from_pydata([(-1.0, -1.0, -1.0), (-1.0, -1.0, 1.0), (-1.0, 1.0, -1.0), (-1.0, 1.0, 1.0), (1.0, -1.0, -1.0), (1.0, -1.0, 1.0), (1.0, 1.0, -1.0), (1.0, 1.0, 1.0)], [], [(0, 1, 3, 2), (2, 3, 7, 6), (6, 7, 5, 4), (4, 5, 1, 0), (2, 6, 4, 0), (7, 3, 1, 5)])
_uv = me_cube_020.uv_layers.new(name='UVMap')
_uv.uv.foreach_set('vector', [0.375, 0.0, 0.625, 0.0, 0.625, 0.25, 0.375, 0.25, 0.375, 0.25, 0.625, 0.25, 0.625, 0.5, 0.375, 0.5, 0.375, 0.5, 0.625, 0.5, 0.625, 0.75, 0.375, 0.75, 0.375, 0.75, 0.625, 0.75, 0.625, 1.0, 0.375, 1.0, 0.125, 0.5, 0.375, 0.5, 0.375, 0.75, 0.125, 0.75, 0.625, 0.5, 0.875, 0.5, 0.875, 0.75, 0.625, 0.75])
me_cube_020.update()
me_cube_022 = bpy.data.meshes.new('Cube.022')
me_cube_022.from_pydata([(-1.0, -1.0, -1.0), (-1.0, -1.0, 1.0), (-1.0, 1.0, -1.0), (-1.0, 1.0, 1.0), (1.0, -1.0, -1.0), (1.0, -1.0, 1.0), (1.0, 1.0, -1.0), (1.0, 1.0, 1.0)], [], [(0, 1, 3, 2), (2, 3, 7, 6), (6, 7, 5, 4), (4, 5, 1, 0), (2, 6, 4, 0), (7, 3, 1, 5)])
_uv = me_cube_022.uv_layers.new(name='UVMap')
_uv.uv.foreach_set('vector', [0.375, 0.0, 0.625, 0.0, 0.625, 0.25, 0.375, 0.25, 0.375, 0.25, 0.625, 0.25, 0.625, 0.5, 0.375, 0.5, 0.375, 0.5, 0.625, 0.5, 0.625, 0.75, 0.375, 0.75, 0.375, 0.75, 0.625, 0.75, 0.625, 1.0, 0.375, 1.0, 0.125, 0.5, 0.375, 0.5, 0.375, 0.75, 0.125, 0.75, 0.625, 0.5, 0.875, 0.5, 0.875, 0.75, 0.625, 0.75])
me_cube_022.update()
me_plane_124 = bpy.data.meshes.new('Plane.124')
me_plane_124.from_pydata([(-1.0, -1.0, -0.05), (-1.0, -1.0, 0.05), (1.0, -1.0, -0.05), (1.0, -1.0, 0.05), (1.0, 1.0, -0.05), (1.0, 1.0, 0.05), (-1.0, 1.0, -0.05), (-1.0, 1.0, 0.05)], [], [(1, 3, 2, 0), (3, 5, 4, 2), (5, 7, 6, 4), (7, 1, 0, 6), (0, 2, 4, 6), (1, 7, 5, 3)])
_uv = me_plane_124.uv_layers.new(name='UVMap')
_uv.uv.foreach_set('vector', [1.0, 1.0, 0.25, 1.0, 0.25, 0.0, 1.0, 0.0, 0.25, 1.0, 0.5, 1.0, 0.5, 0.0, 0.25, 0.0, 0.5, 1.0, 0.75, 1.0, 0.75, 0.0, 0.5, 0.0, 0.75, 1.0, 1.0, 1.0, 1.0, 0.0, 0.75, 0.0, 1.0, 0.0, 0.25, 0.0, 0.5, 0.0, 0.75, 0.0, 1.0, 1.0, 0.75, 1.0, 0.5, 1.0, 0.25, 1.0])
me_plane_124.auto_texspace = False
me_plane_124.update()
me_plane_022 = bpy.data.meshes.new('Plane.022')
me_plane_022.from_pydata([(-1.0, -1.0, -0.05), (-1.0, -1.0, 0.05), (1.0, -1.0, -0.05), (1.0, -1.0, 0.05), (1.0, 1.0, -0.05), (1.0, 1.0, 0.05), (-1.0, 1.0, -0.05), (-1.0, 1.0, 0.05)], [], [(1, 3, 2, 0), (3, 5, 4, 2), (5, 7, 6, 4), (7, 1, 0, 6), (1, 7, 5, 3), (0, 2, 4, 6)])
_uv = me_plane_022.uv_layers.new(name='UVMap')
_uv.uv.foreach_set('vector', [0.0, 1.0, 0.25, 1.0, 0.25, 0.0, 0.0, 0.0, 0.25, 1.0, 0.5, 1.0, 0.5, 0.0, 0.25, 0.0, 0.5, 1.0, 0.75, 1.0, 0.75, 0.0, 0.5, 0.0, 0.75, 1.0, 1.0, 1.0, 1.0, 0.0, 0.75, 0.0, 1.0, 1.0, 0.75, 1.0, 0.5, 1.0, 0.25, 1.0, 1.0, 0.0, 0.25, 0.0, 0.5, 0.0, 0.75, 0.0])
me_plane_022.auto_texspace = False
me_plane_022.update()
me_plane_025 = bpy.data.meshes.new('Plane.025')
me_plane_025.from_pydata([(-0.9832, -1.0, -0.05), (-0.9832, -1.0, 0.05), (1.0, -1.0, -0.05), (1.0, -1.0, 0.05), (1.0, 0.9832, -0.05), (1.0, 0.9832, 0.05)], [], [(1, 3, 2, 0), (3, 5, 4, 2), (5, 1, 0, 4), (3, 1, 5), (2, 4, 0)])
_uv = me_plane_025.uv_layers.new(name='UVMap')
_uv.uv.foreach_set('vector', [0.0, 1.0, 0.3333, 1.0, 0.3333, 0.0, 0.0, 0.0, 0.3333, 1.0, 0.6667, 1.0, 0.6667, 0.0, 0.3333, 0.0, 0.6667, 1.0, 1.0, 1.0, 1.0, 0.0, 0.6667, 0.0, 0.3333, 1.0, 1.0, 1.0, 0.6667, 1.0, 0.3333, 0.0, 0.6667, 0.0, 1.0, 0.0])
me_plane_025.auto_texspace = False
me_plane_025.update()
me_cube = bpy.data.meshes.new('Cube')
me_cube.from_pydata([(-1.0, -1.0, -1.0), (-1.0, -1.0, 1.0), (-1.0, 1.0, -1.0), (-1.0, 1.0, 1.0), (1.0, -1.0, -1.0), (1.0, -1.0, 1.0), (1.0, 1.0, -1.0), (1.0, 1.0, 1.0)], [], [(0, 1, 3, 2), (2, 3, 7, 6), (6, 7, 5, 4), (4, 5, 1, 0), (2, 6, 4, 0), (7, 3, 1, 5)])
_uv = me_cube.uv_layers.new(name='UVMap')
_uv.uv.foreach_set('vector', [0.375, 0.0, 0.625, 0.0, 0.625, 0.25, 0.375, 0.25, 0.375, 0.25, 0.625, 0.25, 0.625, 0.5, 0.375, 0.5, 0.375, 0.5, 0.625, 0.5, 0.625, 0.75, 0.375, 0.75, 0.375, 0.75, 0.625, 0.75, 0.625, 1.0, 0.375, 1.0, 0.125, 0.5, 0.375, 0.5, 0.375, 0.75, 0.125, 0.75, 0.625, 0.5, 0.875, 0.5, 0.875, 0.75, 0.625, 0.75])
me_cube.update()
me_plane_026 = bpy.data.meshes.new('Plane.026')
me_plane_026.from_pydata([(-0.9832, -1.0, -0.05), (-0.9832, -1.0, 0.05), (1.0, -1.0, -0.05), (1.0, -1.0, 0.05), (1.0, 0.9832, -0.05), (1.0, 0.9832, 0.05)], [], [(1, 3, 2, 0), (3, 5, 4, 2), (5, 1, 0, 4), (3, 1, 5), (2, 4, 0)])
_uv = me_plane_026.uv_layers.new(name='UVMap')
_uv.uv.foreach_set('vector', [0.0, 1.0, 0.3333, 1.0, 0.3333, 0.0, 0.0, 0.0, 0.3333, 1.0, 0.6667, 1.0, 0.6667, 0.0, 0.3333, 0.0, 0.6667, 1.0, 1.0, 1.0, 1.0, 0.0, 0.6667, 0.0, 0.3333, 1.0, 1.0, 1.0, 0.6667, 1.0, 0.3333, 0.0, 0.6667, 0.0, 1.0, 0.0])
me_plane_026.auto_texspace = False
me_plane_026.update()
me_plane_027 = bpy.data.meshes.new('Plane.027')
me_plane_027.from_pydata([(-0.9832, -1.0, -0.05), (-0.9832, -1.0, 0.05), (1.0, -1.0, -0.05), (1.0, -1.0, 0.05), (1.0, 0.9832, -0.05), (1.0, 0.9832, 0.05)], [], [(1, 3, 2, 0), (3, 5, 4, 2), (5, 1, 0, 4), (3, 1, 5), (2, 4, 0)])
_uv = me_plane_027.uv_layers.new(name='UVMap')
_uv.uv.foreach_set('vector', [0.0, 1.0, 0.3333, 1.0, 0.3333, 0.0, 0.0, 0.0, 0.3333, 1.0, 0.6667, 1.0, 0.6667, 0.0, 0.3333, 0.0, 0.6667, 1.0, 1.0, 1.0, 1.0, 0.0, 0.6667, 0.0, 0.3333, 1.0, 1.0, 1.0, 0.6667, 1.0, 0.3333, 0.0, 0.6667, 0.0, 1.0, 0.0])
me_plane_027.auto_texspace = False
me_plane_027.update()
me_plane_028 = bpy.data.meshes.new('Plane.028')
me_plane_028.from_pydata([(-0.9832, -1.0, -0.05), (-0.9832, -1.0, 0.05), (1.0, -1.0, -0.05), (1.0, -1.0, 0.05), (1.0, 0.9832, -0.05), (1.0, 0.9832, 0.05)], [], [(1, 3, 2, 0), (3, 5, 4, 2), (5, 1, 0, 4), (3, 1, 5), (2, 4, 0)])
_uv = me_plane_028.uv_layers.new(name='UVMap')
_uv.uv.foreach_set('vector', [0.0, 1.0, 0.3333, 1.0, 0.3333, 0.0, 0.0, 0.0, 0.3333, 1.0, 0.6667, 1.0, 0.6667, 0.0, 0.3333, 0.0, 0.6667, 1.0, 1.0, 1.0, 1.0, 0.0, 0.6667, 0.0, 0.3333, 1.0, 1.0, 1.0, 0.6667, 1.0, 0.3333, 0.0, 0.6667, 0.0, 1.0, 0.0])
me_plane_028.auto_texspace = False
me_plane_028.update()
me_plane_029 = bpy.data.meshes.new('Plane.029')
me_plane_029.from_pydata([(-0.9832, -1.0, -0.05), (-0.9832, -1.0, 0.05), (1.0, -1.0, -0.05), (1.0, -1.0, 0.05), (1.0, 0.9832, -0.05), (1.0, 0.9832, 0.05)], [], [(1, 3, 2, 0), (3, 5, 4, 2), (5, 1, 0, 4), (3, 1, 5), (2, 4, 0)])
_uv = me_plane_029.uv_layers.new(name='UVMap')
_uv.uv.foreach_set('vector', [0.0, 1.0, 0.3333, 1.0, 0.3333, 0.0, 0.0, 0.0, 0.3333, 1.0, 0.6667, 1.0, 0.6667, 0.0, 0.3333, 0.0, 0.6667, 1.0, 1.0, 1.0, 1.0, 0.0, 0.6667, 0.0, 0.3333, 1.0, 1.0, 1.0, 0.6667, 1.0, 0.3333, 0.0, 0.6667, 0.0, 1.0, 0.0])
me_plane_029.auto_texspace = False
me_plane_029.update()
me_plane_030 = bpy.data.meshes.new('Plane.030')
me_plane_030.from_pydata([(-0.9832, -1.0, -0.05), (-0.9832, -1.0, 0.05), (1.0, -1.0, -0.05), (1.0, -1.0, 0.05), (1.0, 0.9832, -0.05), (1.0, 0.9832, 0.05)], [], [(1, 3, 2, 0), (3, 5, 4, 2), (5, 1, 0, 4), (3, 1, 5), (2, 4, 0)])
_uv = me_plane_030.uv_layers.new(name='UVMap')
_uv.uv.foreach_set('vector', [0.0, 1.0, 0.3333, 1.0, 0.3333, 0.0, 0.0, 0.0, 0.3333, 1.0, 0.6667, 1.0, 0.6667, 0.0, 0.3333, 0.0, 0.6667, 1.0, 1.0, 1.0, 1.0, 0.0, 0.6667, 0.0, 0.3333, 1.0, 1.0, 1.0, 0.6667, 1.0, 0.3333, 0.0, 0.6667, 0.0, 1.0, 0.0])
me_plane_030.auto_texspace = False
me_plane_030.update()
me_plane_031 = bpy.data.meshes.new('Plane.031')
me_plane_031.from_pydata([(-0.9832, -1.0, -0.05), (-0.9832, -1.0, 0.05), (1.0, -1.0, -0.05), (1.0, -1.0, 0.05), (1.0, 0.9832, -0.05), (1.0, 0.9832, 0.05)], [], [(1, 3, 2, 0), (3, 5, 4, 2), (5, 1, 0, 4), (3, 1, 5), (2, 4, 0)])
_uv = me_plane_031.uv_layers.new(name='UVMap')
_uv.uv.foreach_set('vector', [0.0, 1.0, 0.3333, 1.0, 0.3333, 0.0, 0.0, 0.0, 0.3333, 1.0, 0.6667, 1.0, 0.6667, 0.0, 0.3333, 0.0, 0.6667, 1.0, 1.0, 1.0, 1.0, 0.0, 0.6667, 0.0, 0.3333, 1.0, 1.0, 1.0, 0.6667, 1.0, 0.3333, 0.0, 0.6667, 0.0, 1.0, 0.0])
me_plane_031.auto_texspace = False
me_plane_031.update()
me_plane_032 = bpy.data.meshes.new('Plane.032')
me_plane_032.from_pydata([(-0.9832, -1.0, -0.05), (-0.9832, -1.0, 0.05), (1.0, -1.0, -0.05), (1.0, -1.0, 0.05), (1.0, 0.9832, -0.05), (1.0, 0.9832, 0.05)], [], [(1, 3, 2, 0), (3, 5, 4, 2), (5, 1, 0, 4), (3, 1, 5), (2, 4, 0)])
_uv = me_plane_032.uv_layers.new(name='UVMap')
_uv.uv.foreach_set('vector', [0.0, 1.0, 0.3333, 1.0, 0.3333, 0.0, 0.0, 0.0, 0.3333, 1.0, 0.6667, 1.0, 0.6667, 0.0, 0.3333, 0.0, 0.6667, 1.0, 1.0, 1.0, 1.0, 0.0, 0.6667, 0.0, 0.3333, 1.0, 1.0, 1.0, 0.6667, 1.0, 0.3333, 0.0, 0.6667, 0.0, 1.0, 0.0])
me_plane_032.auto_texspace = False
me_plane_032.update()
me_plane_033 = bpy.data.meshes.new('Plane.033')
me_plane_033.from_pydata([(-0.9832, -1.0, -0.05), (-0.9832, -1.0, 0.05), (1.0, -1.0, -0.05), (1.0, -1.0, 0.05), (1.0, 0.9832, -0.05), (1.0, 0.9832, 0.05)], [], [(1, 3, 2, 0), (3, 5, 4, 2), (5, 1, 0, 4), (3, 1, 5), (2, 4, 0)])
_uv = me_plane_033.uv_layers.new(name='UVMap')
_uv.uv.foreach_set('vector', [0.0, 1.0, 0.3333, 1.0, 0.3333, 0.0, 0.0, 0.0, 0.3333, 1.0, 0.6667, 1.0, 0.6667, 0.0, 0.3333, 0.0, 0.6667, 1.0, 1.0, 1.0, 1.0, 0.0, 0.6667, 0.0, 0.3333, 1.0, 1.0, 1.0, 0.6667, 1.0, 0.3333, 0.0, 0.6667, 0.0, 1.0, 0.0])
me_plane_033.auto_texspace = False
me_plane_033.update()
me_plane_034 = bpy.data.meshes.new('Plane.034')
me_plane_034.from_pydata([(-0.9832, -1.0, -0.05), (-0.9832, -1.0, 0.05), (1.0, -1.0, -0.05), (1.0, -1.0, 0.05), (1.0, 0.9832, -0.05), (1.0, 0.9832, 0.05)], [], [(1, 3, 2, 0), (3, 5, 4, 2), (5, 1, 0, 4), (3, 1, 5), (2, 4, 0)])
_uv = me_plane_034.uv_layers.new(name='UVMap')
_uv.uv.foreach_set('vector', [0.0, 1.0, 0.3333, 1.0, 0.3333, 0.0, 0.0, 0.0, 0.3333, 1.0, 0.6667, 1.0, 0.6667, 0.0, 0.3333, 0.0, 0.6667, 1.0, 1.0, 1.0, 1.0, 0.0, 0.6667, 0.0, 0.3333, 1.0, 1.0, 1.0, 0.6667, 1.0, 0.3333, 0.0, 0.6667, 0.0, 1.0, 0.0])
me_plane_034.auto_texspace = False
me_plane_034.update()
me_plane_035 = bpy.data.meshes.new('Plane.035')
me_plane_035.from_pydata([(-0.9832, -1.0, -0.05), (-0.9832, -1.0, 0.05), (1.0, -1.0, -0.05), (1.0, -1.0, 0.05), (1.0, 0.9832, -0.05), (1.0, 0.9832, 0.05)], [], [(1, 3, 2, 0), (3, 5, 4, 2), (5, 1, 0, 4), (3, 1, 5), (2, 4, 0)])
_uv = me_plane_035.uv_layers.new(name='UVMap')
_uv.uv.foreach_set('vector', [0.0, 1.0, 0.3333, 1.0, 0.3333, 0.0, 0.0, 0.0, 0.3333, 1.0, 0.6667, 1.0, 0.6667, 0.0, 0.3333, 0.0, 0.6667, 1.0, 1.0, 1.0, 1.0, 0.0, 0.6667, 0.0, 0.3333, 1.0, 1.0, 1.0, 0.6667, 1.0, 0.3333, 0.0, 0.6667, 0.0, 1.0, 0.0])
me_plane_035.auto_texspace = False
me_plane_035.update()
me_plane_036 = bpy.data.meshes.new('Plane.036')
me_plane_036.from_pydata([(-0.9832, -1.0, -0.05), (-0.9832, -1.0, 0.05), (1.0, -1.0, -0.05), (1.0, -1.0, 0.05), (1.0, 0.9832, -0.05), (1.0, 0.9832, 0.05)], [], [(1, 3, 2, 0), (3, 5, 4, 2), (5, 1, 0, 4), (3, 1, 5), (2, 4, 0)])
_uv = me_plane_036.uv_layers.new(name='UVMap')
_uv.uv.foreach_set('vector', [0.0, 1.0, 0.3333, 1.0, 0.3333, 0.0, 0.0, 0.0, 0.3333, 1.0, 0.6667, 1.0, 0.6667, 0.0, 0.3333, 0.0, 0.6667, 1.0, 1.0, 1.0, 1.0, 0.0, 0.6667, 0.0, 0.3333, 1.0, 1.0, 1.0, 0.6667, 1.0, 0.3333, 0.0, 0.6667, 0.0, 1.0, 0.0])
me_plane_036.auto_texspace = False
me_plane_036.update()
me_plane_037 = bpy.data.meshes.new('Plane.037')
me_plane_037.from_pydata([(-0.9832, -1.0, -0.05), (-0.9832, -1.0, 0.05), (1.0, -1.0, -0.05), (1.0, -1.0, 0.05), (1.0, 0.9832, -0.05), (1.0, 0.9832, 0.05)], [], [(1, 3, 2, 0), (3, 5, 4, 2), (5, 1, 0, 4), (3, 1, 5), (2, 4, 0)])
_uv = me_plane_037.uv_layers.new(name='UVMap')
_uv.uv.foreach_set('vector', [0.0, 1.0, 0.3333, 1.0, 0.3333, 0.0, 0.0, 0.0, 0.3333, 1.0, 0.6667, 1.0, 0.6667, 0.0, 0.3333, 0.0, 0.6667, 1.0, 1.0, 1.0, 1.0, 0.0, 0.6667, 0.0, 0.3333, 1.0, 1.0, 1.0, 0.6667, 1.0, 0.3333, 0.0, 0.6667, 0.0, 1.0, 0.0])
me_plane_037.auto_texspace = False
me_plane_037.update()
me_plane_038 = bpy.data.meshes.new('Plane.038')
me_plane_038.from_pydata([(-0.9832, -1.0, -0.05), (-0.9832, -1.0, 0.05), (1.0, -1.0, -0.05), (1.0, -1.0, 0.05), (1.0, 0.9832, -0.05), (1.0, 0.9832, 0.05)], [], [(1, 3, 2, 0), (3, 5, 4, 2), (5, 1, 0, 4), (3, 1, 5), (2, 4, 0)])
_uv = me_plane_038.uv_layers.new(name='UVMap')
_uv.uv.foreach_set('vector', [0.0, 1.0, 0.3333, 1.0, 0.3333, 0.0, 0.0, 0.0, 0.3333, 1.0, 0.6667, 1.0, 0.6667, 0.0, 0.3333, 0.0, 0.6667, 1.0, 1.0, 1.0, 1.0, 0.0, 0.6667, 0.0, 0.3333, 1.0, 1.0, 1.0, 0.6667, 1.0, 0.3333, 0.0, 0.6667, 0.0, 1.0, 0.0])
me_plane_038.auto_texspace = False
me_plane_038.update()
me_plane_039 = bpy.data.meshes.new('Plane.039')
me_plane_039.from_pydata([(-0.9832, -1.0, -0.05), (-0.9832, -1.0, 0.05), (1.0, -1.0, -0.05), (1.0, -1.0, 0.05), (1.0, 0.9832, -0.05), (1.0, 0.9832, 0.05)], [], [(1, 3, 2, 0), (3, 5, 4, 2), (5, 1, 0, 4), (3, 1, 5), (2, 4, 0)])
_uv = me_plane_039.uv_layers.new(name='UVMap')
_uv.uv.foreach_set('vector', [0.0, 1.0, 0.3333, 1.0, 0.3333, 0.0, 0.0, 0.0, 0.3333, 1.0, 0.6667, 1.0, 0.6667, 0.0, 0.3333, 0.0, 0.6667, 1.0, 1.0, 1.0, 1.0, 0.0, 0.6667, 0.0, 0.3333, 1.0, 1.0, 1.0, 0.6667, 1.0, 0.3333, 0.0, 0.6667, 0.0, 1.0, 0.0])
me_plane_039.auto_texspace = False
me_plane_039.update()
me_plane_040 = bpy.data.meshes.new('Plane.040')
me_plane_040.from_pydata([(-0.9832, -1.0, -0.05), (-0.9832, -1.0, 0.05), (1.0, -1.0, -0.05), (1.0, -1.0, 0.05), (1.0, 0.9832, -0.05), (1.0, 0.9832, 0.05)], [], [(1, 3, 2, 0), (3, 5, 4, 2), (5, 1, 0, 4), (3, 1, 5), (2, 4, 0)])
_uv = me_plane_040.uv_layers.new(name='UVMap')
_uv.uv.foreach_set('vector', [0.0, 1.0, 0.3333, 1.0, 0.3333, 0.0, 0.0, 0.0, 0.3333, 1.0, 0.6667, 1.0, 0.6667, 0.0, 0.3333, 0.0, 0.6667, 1.0, 1.0, 1.0, 1.0, 0.0, 0.6667, 0.0, 0.3333, 1.0, 1.0, 1.0, 0.6667, 1.0, 0.3333, 0.0, 0.6667, 0.0, 1.0, 0.0])
me_plane_040.auto_texspace = False
me_plane_040.update()
me_mesh_004 = bpy.data.meshes.new('Mesh.004')
me_mesh_004.from_pydata([(-0.9832, -1.0, 0.0), (1.0, -1.0, 0.0), (1.0, 0.9832, 0.0)], [], [(0, 2, 1)])
me_mesh_004.update()
me_plane_042 = bpy.data.meshes.new('Plane.042')
me_plane_042.from_pydata([(-0.9832, -1.0, -0.05), (-0.9832, -1.0, 0.05), (1.0, -1.0, -0.05), (1.0, -1.0, 0.05), (1.0, 0.9832, -0.05), (1.0, 0.9832, 0.05)], [], [(1, 3, 2, 0), (3, 5, 4, 2), (5, 1, 0, 4), (3, 1, 5), (2, 4, 0)])
_uv = me_plane_042.uv_layers.new(name='UVMap')
_uv.uv.foreach_set('vector', [0.0, 1.0, 0.3333, 1.0, 0.3333, 0.0, 0.0, 0.0, 0.3333, 1.0, 0.6667, 1.0, 0.6667, 0.0, 0.3333, 0.0, 0.6667, 1.0, 1.0, 1.0, 1.0, 0.0, 0.6667, 0.0, 0.3333, 1.0, 1.0, 1.0, 0.6667, 1.0, 0.3333, 0.0, 0.6667, 0.0, 1.0, 0.0])
me_plane_042.auto_texspace = False
me_plane_042.update()
me_plane_044 = bpy.data.meshes.new('Plane.044')
me_plane_044.from_pydata([(-1.0, -1.0, -0.05), (-1.0, -1.0, 0.05), (1.0, -1.0, -0.05), (1.0, -1.0, 0.05), (1.0, 1.0, -0.05), (1.0, 1.0, 0.05), (-1.0, 1.0, -0.05), (-1.0, 1.0, 0.05)], [], [(1, 3, 2, 0), (3, 5, 4, 2), (5, 7, 6, 4), (7, 1, 0, 6), (1, 7, 5, 3), (0, 2, 4, 6), (2, 0, 1, 6, 7, 5, 4, 3)])
_uv = me_plane_044.uv_layers.new(name='UVMap')
_uv.uv.foreach_set('vector', [1.0, 1.0, 0.25, 1.0, 0.25, 0.0, 1.0, 0.0, 0.25, 1.0, 0.5, 1.0, 0.5, 0.0, 0.25, 0.0, 0.5, 1.0, 0.75, 1.0, 0.75, 0.0, 0.5, 0.0, 0.75, 1.0, 1.0, 1.0, 1.0, 0.0, 0.75, 0.0, 1.0, 1.0, 0.75, 1.0, 0.5, 1.0, 0.25, 1.0, 1.0, 0.0, 0.25, 0.0, 0.5, 0.0, 0.75, 0.0, 0.25, 0.0, 1.0, 0.0, 1.0, 1.0, 0.75, 0.0, 0.75, 1.0, 0.5, 1.0, 0.5, 0.0, 0.25, 1.0])
me_plane_044.auto_texspace = False
me_plane_044.update()
me_plane_045 = bpy.data.meshes.new('Plane.045')
me_plane_045.from_pydata([(-1.0, -1.0, -0.05), (-1.0, -1.0, 0.05), (1.0, -1.0, -0.05), (1.0, -1.0, 0.05), (1.0, 1.0, -0.05), (1.0, 1.0, 0.05), (-1.0, 1.0, -0.05), (-1.0, 1.0, 0.05)], [], [(1, 3, 2, 0), (3, 5, 4, 2), (0, 2, 4, 5, 6), (5, 4, 6, 7), (7, 5, 3, 1), (5, 7, 1, 0, 6)])
_uv = me_plane_045.uv_layers.new(name='UVMap')
_uv.uv.foreach_set('vector', [0.0, 1.0, 0.25, 1.0, 0.25, 0.0, 0.0, 0.0, 0.25, 1.0, 0.5, 1.0, 0.5, 0.0, 0.25, 0.0, 1.0, 0.0, 0.25, 0.0, 0.5, 0.0, 0.5, 1.0, 0.75, 0.0, 0.5, 1.0, 0.5, 0.0, 0.0, 0.0, 0.75, 1.0, 0.75, 1.0, 0.5, 1.0, 0.25, 1.0, 0.0, 1.0, 0.5, 1.0, 0.75, 1.0, 1.0, 1.0, 1.0, 0.0, 0.75, 0.0])
me_plane_045.auto_texspace = False
me_plane_045.update()
me_plane_046 = bpy.data.meshes.new('Plane.046')
me_plane_046.from_pydata([(-1.0, -1.0, -0.05), (-1.0, -1.0, 0.05), (1.0, -1.0, -0.05), (1.0, -1.0, 0.05), (1.0, 1.0, -0.05), (1.0, 1.0, 0.05), (-1.0, 1.0, -0.05), (-1.0, 1.0, 0.05)], [], [(1, 3, 2, 0), (3, 5, 4, 2), (5, 7, 6, 4), (7, 1, 0, 6), (1, 7, 5, 3), (0, 2, 4, 6), (2, 0, 1, 6, 7, 5, 4, 3)])
_uv = me_plane_046.uv_layers.new(name='UVMap')
_uv.uv.foreach_set('vector', [0.0, 1.0, 0.25, 1.0, 0.25, 0.0, 0.0, 0.0, 0.25, 1.0, 0.5, 1.0, 0.5, 0.0, 0.25, 0.0, 0.5, 1.0, 0.75, 1.0, 0.75, 0.0, 0.5, 0.0, 0.75, 1.0, 1.0, 1.0, 1.0, 0.0, 0.75, 0.0, 1.0, 1.0, 0.75, 1.0, 0.5, 1.0, 0.25, 1.0, 1.0, 0.0, 0.25, 0.0, 0.5, 0.0, 0.75, 0.0, 0.25, 0.0, 0.0, 0.0, 0.0, 1.0, 0.75, 0.0, 0.75, 1.0, 0.5, 1.0, 0.5, 0.0, 0.25, 1.0])
me_plane_046.auto_texspace = False
me_plane_046.update()
me_plane_047 = bpy.data.meshes.new('Plane.047')
me_plane_047.from_pydata([(-1.0, -1.0, -0.05), (-1.0, -1.0, 0.05), (1.0, -1.0, -0.05), (1.0, -1.0, 0.05), (1.0, 1.0, -0.05), (1.0, 1.0, 0.05), (-1.0, 1.0, -0.05), (-1.0, 1.0, 0.05)], [], [(1, 3, 2, 0), (3, 5, 4, 2), (7, 5, 3, 1), (6, 0, 2, 4), (5, 7, 1, 0, 6, 4), (2, 0, 1, 6, 7, 5, 4, 3)])
_uv = me_plane_047.uv_layers.new(name='UVMap')
_uv.uv.foreach_set('vector', [0.0, 1.0, 0.25, 1.0, 0.25, 0.0, 0.0, 0.0, 0.25, 1.0, 0.5, 1.0, 0.5, 0.0, 0.25, 0.0, 0.75, 1.0, 0.5, 1.0, 0.25, 1.0, 0.0, 1.0, 0.75, 0.0, 0.0, 0.0, 0.25, 0.0, 0.5, 0.0, 0.5, 1.0, 0.75, 1.0, 1.0, 1.0, 1.0, 0.0, 0.75, 0.0, 0.5, 0.0, 0.25, 0.0, 0.0, 0.0, 0.0, 1.0, 0.0, 0.0, 0.75, 1.0, 0.5, 1.0, 0.5, 0.0, 0.25, 1.0])
me_plane_047.auto_texspace = False
me_plane_047.update()
me_mesh = bpy.data.meshes.new('Mesh')
me_mesh.from_pydata([(-0.9835, -1.0, 0.0), (1.0, -1.0, 0.0), (1.0, 0.9805, 0.0)], [(0, 1), (1, 2), (2, 0)], [])
me_mesh.update()
me_mesh_001 = bpy.data.meshes.new('Mesh.001')
me_mesh_001.from_pydata([(-0.9835, -1.0, 0.0), (1.0, -1.0, 0.0), (1.0, 0.9805, 0.0)], [(0, 1), (1, 2), (2, 0)], [])
me_mesh_001.update()
me_mesh_002 = bpy.data.meshes.new('Mesh.002')
me_mesh_002.from_pydata([(-0.9835, -1.0, 0.0), (1.0, -1.0, 0.0), (1.0, 0.9805, 0.0)], [(0, 1), (1, 2), (2, 0)], [])
me_mesh_002.update()
me_plane_021 = bpy.data.meshes.new('Plane.021')
me_plane_021.from_pydata([(-1.0, -1.0, -0.05), (-1.0, -1.0, 0.05), (1.0, -1.0, -0.05), (1.0, -1.0, 0.05), (1.0, 1.0, -0.05), (1.0, 1.0, 0.05), (-1.0, 1.0, -0.05), (-1.0, 1.0, 0.05)], [], [(1, 3, 2, 0), (3, 5, 4, 2), (5, 7, 6, 4), (7, 1, 0, 6), (1, 7, 5, 3), (0, 2, 4, 6)])
_uv = me_plane_021.uv_layers.new(name='UVMap')
_uv.uv.foreach_set('vector', [0.0, 1.0, 0.25, 1.0, 0.25, 0.0, 0.0, 0.0, 0.25, 1.0, 0.5, 1.0, 0.5, 0.0, 0.25, 0.0, 0.5, 1.0, 0.75, 1.0, 0.75, 0.0, 0.5, 0.0, 0.75, 1.0, 1.0, 1.0, 1.0, 0.0, 0.75, 0.0, 1.0, 1.0, 0.75, 1.0, 0.5, 1.0, 0.25, 1.0, 1.0, 0.0, 0.25, 0.0, 0.5, 0.0, 0.75, 0.0])
me_plane_021.auto_texspace = False
me_plane_021.update()
me_plane_063 = bpy.data.meshes.new('Plane.063')
me_plane_063.from_pydata([(-1.0, -1.0, -0.05), (-1.0, -1.0, 0.05), (1.0, -1.0, -0.05), (1.0, -1.0, 0.05), (1.0, 1.0, -0.05), (1.0, 1.0, 0.05), (-1.0, 1.0, -0.05), (-1.0, 1.0, 0.05)], [], [(1, 3, 2, 0), (3, 5, 4, 2), (5, 7, 6, 4), (7, 1, 0, 6), (1, 7, 5, 3), (0, 2, 4, 6)])
_uv = me_plane_063.uv_layers.new(name='UVMap')
_uv.uv.foreach_set('vector', [1.0, 1.0, 0.25, 1.0, 0.25, 0.0, 1.0, 0.0, 0.25, 1.0, 0.5, 1.0, 0.5, 0.0, 0.25, 0.0, 0.5, 1.0, 0.75, 1.0, 0.75, 0.0, 0.5, 0.0, 0.75, 1.0, 1.0, 1.0, 1.0, 0.0, 0.75, 0.0, 1.0, 1.0, 0.75, 1.0, 0.5, 1.0, 0.25, 1.0, 1.0, 0.0, 0.25, 0.0, 0.5, 0.0, 0.75, 0.0])
me_plane_063.auto_texspace = False
me_plane_063.update()
me_plane_068 = bpy.data.meshes.new('Plane.068')
me_plane_068.from_pydata([(-1.0, -1.0, -0.05), (-1.0, -1.0, 0.05), (1.0, -1.0, -0.05), (1.0, -1.0, 0.05), (1.0, 1.0, -0.05), (1.0, 1.0, 0.05), (-1.0, 1.0, -0.05), (-1.0, 1.0, 0.05)], [], [(1, 3, 2, 0), (3, 5, 4, 2), (5, 7, 6, 4), (7, 1, 0, 6), (1, 7, 5, 3), (0, 2, 4, 6)])
_uv = me_plane_068.uv_layers.new(name='UVMap')
_uv.uv.foreach_set('vector', [0.0, 1.0, 0.25, 1.0, 0.25, 0.0, 0.0, 0.0, 0.25, 1.0, 0.5, 1.0, 0.5, 0.0, 0.25, 0.0, 0.5, 1.0, 0.75, 1.0, 0.75, 0.0, 0.5, 0.0, 0.75, 1.0, 1.0, 1.0, 1.0, 0.0, 0.75, 0.0, 1.0, 1.0, 0.75, 1.0, 0.5, 1.0, 0.25, 1.0, 1.0, 0.0, 0.25, 0.0, 0.5, 0.0, 0.75, 0.0])
me_plane_068.auto_texspace = False
me_plane_068.update()
me_plane_082 = bpy.data.meshes.new('Plane.082')
me_plane_082.from_pydata([(-1.0, -1.0, -0.05), (-1.0, -1.0, 0.05), (1.0, -1.0, -0.05), (1.0, -1.0, 0.05), (1.0, 1.0, -0.05), (1.0, 1.0, 0.05), (-1.0, 1.0, -0.05), (-1.0, 1.0, 0.05)], [], [(1, 3, 2, 0), (3, 5, 4, 2), (5, 7, 6, 4), (7, 1, 0, 6), (1, 7, 5, 3), (0, 2, 4, 6), (2, 0, 1, 6, 7, 5, 4, 3)])
_uv = me_plane_082.uv_layers.new(name='UVMap')
_uv.uv.foreach_set('vector', [1.0, 1.0, 0.25, 1.0, 0.25, 0.0, 1.0, 0.0, 0.25, 1.0, 0.5, 1.0, 0.5, 0.0, 0.25, 0.0, 0.5, 1.0, 0.75, 1.0, 0.75, 0.0, 0.5, 0.0, 0.75, 1.0, 1.0, 1.0, 1.0, 0.0, 0.75, 0.0, 1.0, 1.0, 0.75, 1.0, 0.5, 1.0, 0.25, 1.0, 1.0, 0.0, 0.25, 0.0, 0.5, 0.0, 0.75, 0.0, 0.25, 0.0, 1.0, 0.0, 1.0, 1.0, 0.75, 0.0, 0.75, 1.0, 0.5, 1.0, 0.5, 0.0, 0.25, 1.0])
me_plane_082.auto_texspace = False
me_plane_082.update()
me_plane_087 = bpy.data.meshes.new('Plane.087')
me_plane_087.from_pydata([(-1.0, -1.0, -0.05), (-1.0, -1.0, 0.05), (1.0, -1.0, -0.05), (1.0, -1.0, 0.05), (1.0, 1.0, -0.05), (1.0, 1.0, 0.05), (-1.0, 1.0, -0.05), (-1.0, 1.0, 0.05)], [], [(1, 3, 2, 0), (3, 5, 4, 2), (5, 7, 6, 4), (7, 1, 0, 6), (1, 7, 5, 3), (0, 2, 4, 6)])
_uv = me_plane_087.uv_layers.new(name='UVMap')
_uv.uv.foreach_set('vector', [0.0, 1.0, 0.25, 1.0, 0.25, 0.0, 0.0, 0.0, 0.25, 1.0, 0.5, 1.0, 0.5, 0.0, 0.25, 0.0, 0.5, 1.0, 0.75, 1.0, 0.75, 0.0, 0.5, 0.0, 0.75, 1.0, 0.0, 1.0, 0.0, 0.0, 0.75, 0.0, 0.0, 1.0, 0.75, 1.0, 0.5, 1.0, 0.25, 1.0, 0.0, 0.0, 0.25, 0.0, 0.5, 0.0, 0.75, 0.0])
me_plane_087.auto_texspace = False
me_plane_087.update()
me_plane_088 = bpy.data.meshes.new('Plane.088')
me_plane_088.from_pydata([(-1.0, -1.0, -0.05), (-1.0, -1.0, 0.05), (1.0, -1.0, -0.05), (1.0, -1.0, 0.05), (1.0, 1.0, -0.05), (1.0, 1.0, 0.05), (-1.0, 1.0, -0.05), (-1.0, 1.0, 0.05)], [], [(5, 7, 1, 0, 6, 4), (3, 0, 6, 7, 5), (6, 2, 3, 0, 1, 7), (6, 4, 2), (1, 3, 5, 4, 2, 0), (0, 2, 3, 4, 5, 7, 6, 1), (1, 0, 6, 7)])
_uv = me_plane_088.uv_layers.new(name='UVMap')
_uv.uv.foreach_set('vector', [0.5, 1.0, 0.75, 1.0, 1.0, 1.0, 1.0, 0.0, 0.75, 0.0, 0.5, 0.0, 0.0, 0.0, 0.0, 0.0, 0.75, 0.0, 0.75, 1.0, 0.5, 1.0, 0.0, 0.0, 0.0, 0.0, 0.0, 0.0, 0.0, 0.0, 0.0, 1.0, 0.75, 1.0, 0.75, 0.0, 0.5, 0.0, 0.25, 0.0, 0.0, 1.0, 0.25, 1.0, 0.5, 1.0, 0.5, 0.0, 0.25, 0.0, 0.0, 0.0, 0.0, 0.0, 0.25, 0.0, 0.0, 0.0, 0.5, 0.0, 0.5, 1.0, 0.75, 1.0, 0.0, 0.0, 0.0, 1.0, 1.0, 1.0, 1.0, 0.0, 0.75, 0.0, 0.75, 1.0])
me_plane_088.auto_texspace = False
me_plane_088.update()
me_plane_089 = bpy.data.meshes.new('Plane.089')
me_plane_089.from_pydata([(-1.0, -1.0, -0.05), (-1.0, -1.0, 0.05), (1.0, -1.0, -0.05), (1.0, -1.0, 0.05), (1.0, 1.0, -0.05), (1.0, 1.0, 0.05), (-1.0, 1.0, -0.05), (-1.0, 1.0, 0.05)], [], [(1, 3, 2, 0), (3, 5, 4, 2), (5, 7, 6, 4), (7, 1, 0, 6), (1, 7, 5, 3), (0, 2, 4, 6), (2, 0, 1, 6, 7, 5, 4, 3)])
_uv = me_plane_089.uv_layers.new(name='UVMap')
_uv.uv.foreach_set('vector', [0.0, 1.0, 0.25, 1.0, 0.25, 0.0, 0.0, 0.0, 0.25, 1.0, 0.5, 1.0, 0.5, 0.0, 0.25, 0.0, 0.5, 1.0, 0.75, 1.0, 0.75, 0.0, 0.5, 0.0, 0.75, 1.0, 1.0, 1.0, 1.0, 0.0, 0.75, 0.0, 1.0, 1.0, 0.75, 1.0, 0.5, 1.0, 0.25, 1.0, 1.0, 0.0, 0.25, 0.0, 0.5, 0.0, 0.75, 0.0, 0.25, 0.0, 0.0, 0.0, 0.0, 1.0, 0.75, 0.0, 0.75, 1.0, 0.5, 1.0, 0.5, 0.0, 0.25, 1.0])
me_plane_089.auto_texspace = False
me_plane_089.update()
me_plane_090 = bpy.data.meshes.new('Plane.090')
me_plane_090.from_pydata([(-1.0, -1.0, -0.05), (-1.0, -1.0, 0.05), (1.0, -1.0, -0.05), (1.0, -1.0, 0.05), (1.0, 1.0, -0.05), (1.0, 1.0, 0.05), (-1.0, 1.0, -0.05), (-1.0, 1.0, 0.05)], [], [(1, 3, 2, 0), (3, 5, 4, 2), (5, 7, 6, 4), (7, 1, 0, 6), (1, 7, 5, 3), (0, 2, 4, 6)])
_uv = me_plane_090.uv_layers.new(name='UVMap')
_uv.uv.foreach_set('vector', [0.0, 1.0, 0.25, 1.0, 0.25, 0.0, 0.0, 0.0, 0.25, 1.0, 0.5, 1.0, 0.5, 0.0, 0.25, 0.0, 0.5, 1.0, 0.75, 1.0, 0.75, 0.0, 0.5, 0.0, 0.75, 1.0, 1.0, 1.0, 1.0, 0.0, 0.75, 0.0, 1.0, 1.0, 0.75, 1.0, 0.5, 1.0, 0.25, 1.0, 1.0, 0.0, 0.25, 0.0, 0.5, 0.0, 0.75, 0.0])
me_plane_090.auto_texspace = False
me_plane_090.update()
me_plane_091 = bpy.data.meshes.new('Plane.091')
me_plane_091.from_pydata([(-1.0, -1.0, -0.05), (-1.0, -1.0, 0.05), (1.0, -1.0, -0.05), (1.0, -1.0, 0.05), (1.0, 1.0, -0.05), (1.0, 1.0, 0.05), (-1.0, 1.0, -0.05), (-1.0, 1.0, 0.05)], [], [(1, 3, 2, 0), (3, 5, 4, 2), (5, 7, 6, 4), (7, 1, 0, 6), (1, 7, 5, 3), (0, 2, 4, 6)])
_uv = me_plane_091.uv_layers.new(name='UVMap')
_uv.uv.foreach_set('vector', [0.0, 1.0, 0.25, 1.0, 0.25, 0.0, 0.0, 0.0, 0.25, 1.0, 0.5, 1.0, 0.5, 0.0, 0.25, 0.0, 0.5, 1.0, 0.75, 1.0, 0.75, 0.0, 0.5, 0.0, 0.75, 1.0, 1.0, 1.0, 1.0, 0.0, 0.75, 0.0, 1.0, 1.0, 0.75, 1.0, 0.5, 1.0, 0.25, 1.0, 1.0, 0.0, 0.25, 0.0, 0.5, 0.0, 0.75, 0.0])
me_plane_091.auto_texspace = False
me_plane_091.update()
me_plane_092 = bpy.data.meshes.new('Plane.092')
me_plane_092.from_pydata([(-1.0, -1.0, -0.05), (-1.0, -1.0, 0.05), (1.0, -1.0, -0.05), (1.0, -1.0, 0.05), (1.0, 1.0, -0.05), (1.0, 1.0, 0.05), (-1.0, 1.0, -0.05), (-1.0, 1.0, 0.05)], [], [(1, 3, 2, 0), (3, 5, 4, 2), (5, 7, 6, 4), (7, 1, 0, 6), (1, 7, 5, 3), (0, 2, 4, 6)])
_uv = me_plane_092.uv_layers.new(name='UVMap')
_uv.uv.foreach_set('vector', [0.0, 1.0, 0.25, 1.0, 0.25, 0.0, 0.0, 0.0, 0.25, 1.0, 0.5, 1.0, 0.5, 0.0, 0.25, 0.0, 0.5, 1.0, 0.75, 1.0, 0.75, 0.0, 0.5, 0.0, 0.75, 1.0, 1.0, 1.0, 1.0, 0.0, 0.75, 0.0, 1.0, 1.0, 0.75, 1.0, 0.5, 1.0, 0.25, 1.0, 1.0, 0.0, 0.25, 0.0, 0.5, 0.0, 0.75, 0.0])
me_plane_092.auto_texspace = False
me_plane_092.update()
me_plane_093 = bpy.data.meshes.new('Plane.093')
me_plane_093.from_pydata([(-1.0, -1.0, -0.05), (-1.0, -1.0, 0.05), (1.0, -1.0, -0.05), (1.0, -1.0, 0.05), (1.0, 1.0, -0.05), (1.0, 1.0, 0.05), (-1.0, 1.0, -0.05), (-1.0, 1.0, 0.05)], [], [(1, 3, 2, 0), (3, 5, 4, 2), (5, 7, 6, 4), (7, 1, 0, 6), (1, 7, 5, 3), (0, 2, 4, 6), (5, 6, 4), (4, 2, 5)])
_uv = me_plane_093.uv_layers.new(name='UVMap')
_uv.uv.foreach_set('vector', [0.0, 1.0, 0.25, 1.0, 0.25, 0.0, 0.0, 0.0, 0.25, 1.0, 0.5, 1.0, 0.5, 0.0, 0.25, 0.0, 0.5, 1.0, 0.75, 1.0, 0.75, 0.0, 0.5, 0.0, 0.75, 1.0, 1.0, 1.0, 1.0, 0.0, 0.75, 0.0, 1.0, 1.0, 0.75, 1.0, 0.5, 1.0, 0.25, 1.0, 1.0, 0.0, 0.25, 0.0, 0.5, 0.0, 0.75, 0.0, 0.5, 1.0, 0.75, 0.0, 0.5, 0.0, 0.5, 0.0, 0.25, 0.0, 0.5, 1.0])
me_plane_093.auto_texspace = False
me_plane_093.update()
me_plane_094 = bpy.data.meshes.new('Plane.094')
me_plane_094.from_pydata([(-1.0, -1.0, -0.05), (-1.0, -1.0, 0.05), (1.0, -1.0, -0.05), (1.0, -1.0, 0.05), (1.0, 1.0, -0.05), (1.0, 1.0, 0.05), (-1.0, 1.0, -0.05), (-1.0, 1.0, 0.05)], [], [(1, 3, 2, 0), (3, 5, 4, 2), (5, 7, 6, 4), (7, 1, 0, 6), (1, 7, 5, 3), (0, 2, 4, 6), (2, 0, 1, 6, 7, 5, 4, 3), (7, 0, 6)])
_uv = me_plane_094.uv_layers.new(name='UVMap')
_uv.uv.foreach_set('vector', [0.0, 1.0, 0.25, 1.0, 0.25, 0.0, 0.0, 0.0, 0.25, 1.0, 0.5, 1.0, 0.5, 0.0, 0.25, 0.0, 0.5, 1.0, 0.75, 1.0, 0.75, 0.0, 0.5, 0.0, 0.75, 1.0, 1.0, 1.0, 1.0, 0.0, 0.75, 0.0, 1.0, 1.0, 0.75, 1.0, 0.5, 1.0, 0.25, 1.0, 1.0, 0.0, 0.25, 0.0, 0.5, 0.0, 0.75, 0.0, 0.25, 0.0, 0.0, 0.0, 0.0, 1.0, 0.75, 0.0, 0.75, 1.0, 0.5, 1.0, 0.5, 0.0, 0.25, 1.0, 0.75, 1.0, 1.0, 0.0, 0.75, 0.0])
me_plane_094.auto_texspace = False
me_plane_094.update()
me_plane_095 = bpy.data.meshes.new('Plane.095')
me_plane_095.from_pydata([(-1.0, -1.0, -0.05), (-1.0, -1.0, 0.05), (1.0, -1.0, -0.05), (1.0, -1.0, 0.05), (1.0, 1.0, -0.05), (1.0, 1.0, 0.05), (-1.0, 1.0, -0.05), (-1.0, 1.0, 0.05)], [], [(1, 3, 2, 0), (3, 5, 4, 2), (5, 7, 6, 4), (7, 1, 0, 6), (1, 7, 5, 3), (0, 2, 4, 6)])
_uv = me_plane_095.uv_layers.new(name='UVMap')
_uv.uv.foreach_set('vector', [0.0, 1.0, 0.25, 1.0, 0.25, 0.0, 0.0, 0.0, 0.25, 1.0, 0.5, 1.0, 0.5, 0.0, 0.25, 0.0, 0.5, 1.0, 0.75, 1.0, 0.75, 0.0, 0.5, 0.0, 0.75, 1.0, 1.0, 1.0, 0.0, 0.0, 0.75, 0.0, 1.0, 1.0, 0.75, 1.0, 0.5, 1.0, 0.25, 1.0, 1.0, 0.0, 0.25, 0.0, 0.5, 0.0, 0.75, 0.0])
me_plane_095.auto_texspace = False
me_plane_095.update()
me_mesh_009 = bpy.data.meshes.new('Mesh.009')
me_mesh_009.from_pydata([(-0.9832, -1.0, 0.0), (1.0, -1.0, 0.0), (1.0, 0.9832, 0.0)], [], [(0, 2, 1)])
me_mesh_009.update()
me_plane_053 = bpy.data.meshes.new('Plane.053')
me_plane_053.from_pydata([(-0.9832, -1.0, -0.05), (-0.9832, -1.0, 0.05), (1.0, -1.0, -0.05), (1.0, -1.0, 0.05), (1.0, 0.9832, -0.05), (1.0, 0.9832, 0.05)], [], [(1, 3, 2, 0), (3, 5, 4, 2), (5, 1, 0, 4), (3, 1, 5), (2, 4, 0)])
_uv = me_plane_053.uv_layers.new(name='UVMap')
_uv.uv.foreach_set('vector', [0.0, 1.0, 0.3333, 1.0, 0.3333, 0.0, 0.0, 0.0, 0.3333, 1.0, 0.6667, 1.0, 0.6667, 0.0, 0.3333, 0.0, 0.6667, 1.0, 1.0, 1.0, 1.0, 0.0, 0.6667, 0.0, 0.3333, 1.0, 1.0, 1.0, 0.6667, 1.0, 0.3333, 0.0, 0.6667, 0.0, 1.0, 0.0])
me_plane_053.auto_texspace = False
me_plane_053.update()
me_plane_055 = bpy.data.meshes.new('Plane.055')
me_plane_055.from_pydata([(-0.4282, -0.459, -0.05), (-0.4282, -0.459, 0.05), (-0.384, -0.5273, -0.05), (-0.384, -0.5273, 0.05), (-0.3211, -0.5884, -0.05), (-0.3211, -0.5884, 0.05), (-0.2419, -0.64, -0.05), (-0.2419, -0.64, 0.05), (-0.1495, -0.68, -0.05), (-0.1495, -0.68, 0.05), (-0.04738, -0.707, -0.05), (-0.04738, -0.707, 0.05), (0.06052, -0.72, -0.05), (0.06052, -0.72, 0.05), (0.17, -0.7183, -0.05), (0.17, -0.7183, 0.05), (0.277, -0.7021, -0.05), (0.277, -0.7021, 0.05), (0.3772, -0.672, -0.05), (0.3772, -0.672, 0.05), (0.4669, -0.6291, -0.05), (0.4669, -0.6291, 0.05), (0.5426, -0.5752, -0.05), (0.5426, -0.5752, 0.05), (0.6015, -0.5122, -0.05), (0.6015, -0.5122, 0.05), (0.6411, -0.4426, -0.05), (0.6411, -0.4426, 0.05), (0.66, -0.3691, -0.05), (0.66, -0.3691, 0.05), (0.6576, -0.2945, -0.05), (0.6576, -0.2945, 0.05), (0.6338, -0.2216, -0.05), (0.6338, -0.2216, 0.05), (0.5896, -0.1533, -0.05), (0.5896, -0.1533, 0.05), (0.5267, -0.09216, -0.05), (0.5267, -0.09216, 0.05), (0.4475, -0.04058, -0.05), (0.4475, -0.04058, 0.05), (0.3551, -0.0005085, -0.05), (0.3551, -0.0005085, 0.05), (0.253, 0.0265, -0.05), (0.253, 0.0265, 0.05), (0.1451, 0.03942, -0.05), (0.1451, 0.03942, 0.05), (0.0548, 0.03804, -0.05), (0.0548, 0.03804, 0.05), (1.0, 0.9832, -0.05), (1.0, 0.9832, 0.05), (1.0, -1.0, -0.05), (1.0, -1.0, 0.05), (-0.9832, -1.0, -0.05), (-0.9832, -1.0, 0.05), (-0.4317, -0.4484, -0.05), (-0.4317, -0.4484, 0.05)], [], [(29, 31, 33, 35, 37, 39, 41, 43, 45, 47, 49, 48, 46, 44, 42, 40, 38, 36, 34, 32, 30, 28), (13, 15, 14, 12), (15, 17, 16, 14), (17, 19, 18, 16), (19, 21, 20, 18), (21, 23, 22, 20), (23, 25, 24, 22), (25, 27, 26, 24), (27, 29, 28, 26), (49, 51, 50, 48), (51, 53, 52, 50), (1, 55, 53, 51, 49, 47, 45, 43, 41, 39, 37, 35, 33, 31, 29, 27, 25, 23, 21, 19, 17, 15, 13, 11, 9, 7, 5, 3), (0, 2, 4, 6, 8, 10, 12, 14, 16, 18, 20, 22, 24, 26, 28, 30, 32, 34, 36, 38, 40, 42, 44, 46, 48, 50, 52, 54), (1, 3, 5, 7, 9, 11, 13, 12, 10, 8, 6, 4, 2, 0, 54, 52, 53, 55)])
_uv = me_plane_055.uv_layers.new(name='UVMap')
_uv.uv.foreach_set('vector', [0.5, 1.0, 0.5357, 1.0, 0.5714, 1.0, 0.6071, 1.0, 0.6429, 1.0, 0.6786, 1.0, 0.7143, 1.0, 0.75, 1.0, 0.7857, 1.0, 0.8214, 1.0, 0.8571, 1.0, 0.8571, 0.0, 0.8214, 0.0, 0.7857, 0.0, 0.75, 0.0, 0.7143, 0.0, 0.6786, 0.0, 0.6429, 0.0, 0.6071, 0.0, 0.5714, 0.0, 0.5357, 0.0, 0.5, 0.0, 0.2143, 1.0, 0.25, 1.0, 0.25, 0.0, 0.2143, 0.0, 0.25, 1.0, 0.2857, 1.0, 0.2857, 0.0, 0.25, 0.0, 0.2857, 1.0, 0.3214, 1.0, 0.3214, 0.0, 0.2857, 0.0, 0.3214, 1.0, 0.3571, 1.0, 0.3571, 0.0, 0.3214, 0.0, 0.3571, 1.0, 0.3929, 1.0, 0.3929, 0.0, 0.3571, 0.0, 0.3929, 1.0, 0.4286, 1.0, 0.4286, 0.0, 0.3929, 0.0, 0.4286, 1.0, 0.4643, 1.0, 0.4643, 0.0, 0.4286, 0.0, 0.4643, 1.0, 0.5, 1.0, 0.5, 0.0, 0.4643, 0.0, 0.8571, 1.0, 0.8929, 1.0, 0.8929, 0.0, 0.8571, 0.0, 0.8929, 1.0, 0.9286, 1.0, 0.9286, 0.0, 0.8929, 0.0, 1.0, 1.0, 0.9643, 1.0, 0.9286, 1.0, 0.8929, 1.0, 0.8571, 1.0, 0.8214, 1.0, 0.7857, 1.0, 0.75, 1.0, 0.7143, 1.0, 0.6786, 1.0, 0.6429, 1.0, 0.6071, 1.0, 0.5714, 1.0, 0.5357, 1.0, 0.5, 1.0, 0.4643, 1.0, 0.4286, 1.0, 0.3929, 1.0, 0.3571, 1.0, 0.3214, 1.0, 0.2857, 1.0, 0.25, 1.0, 0.2143, 1.0, 0.1786, 1.0, 0.1429, 1.0, 0.1071, 1.0, 0.07143, 1.0, 0.03571, 1.0, 1.0, 0.0, 0.03571, 0.0, 0.07143, 0.0, 0.1071, 0.0, 0.1429, 0.0, 0.1786, 0.0, 0.2143, 0.0, 0.25, 0.0, 0.2857, 0.0, 0.3214, 0.0, 0.3571, 0.0, 0.3929, 0.0, 0.4286, 0.0, 0.4643, 0.0, 0.5, 0.0, 0.5357, 0.0, 0.5714, 0.0, 0.6071, 0.0, 0.6429, 0.0, 0.6786, 0.0, 0.7143, 0.0, 0.75, 0.0, 0.7857, 0.0, 0.8214, 0.0, 0.8571, 0.0, 0.8929, 0.0, 0.9286, 0.0, 0.9643, 0.0, 0.0, 1.0, 0.03571, 1.0, 0.07143, 1.0, 0.1071, 1.0, 0.1429, 1.0, 0.1786, 1.0, 0.2143, 1.0, 0.2143, 0.0, 0.1786, 0.0, 0.1429, 0.0, 0.1071, 0.0, 0.07143, 0.0, 0.03571, 0.0, 1.0, 0.0, 0.9643, 0.0, 0.9286, 0.0, 0.9286, 1.0, 0.9643, 1.0])
me_plane_055.auto_texspace = False
me_plane_055.update()
me_plane_016 = bpy.data.meshes.new('Plane.016')
me_plane_016.from_pydata([(-0.9832, -1.0, -0.05), (-0.9832, -1.0, 0.05), (1.0, -1.0, -0.05), (1.0, -1.0, 0.05), (1.0, 0.9832, -0.05), (1.0, 0.9832, 0.05)], [], [(1, 3, 2, 0), (3, 5, 4, 2), (5, 1, 0, 4), (3, 1, 5), (2, 4, 0), (4, 0, 1, 3, 2, 5)])
_uv = me_plane_016.uv_layers.new(name='UVMap')
_uv.uv.foreach_set('vector', [1.0, 1.0, 0.3333, 1.0, 0.3333, 0.0, 1.0, 0.0, 0.3333, 1.0, 0.6667, 1.0, 0.6667, 0.0, 0.3333, 0.0, 0.6667, 1.0, 1.0, 1.0, 1.0, 0.0, 0.6667, 0.0, 0.3333, 1.0, 1.0, 1.0, 0.6667, 1.0, 0.3333, 0.0, 0.6667, 0.0, 1.0, 0.0, 0.6667, 0.0, 1.0, 0.0, 1.0, 1.0, 0.3333, 1.0, 0.3333, 0.0, 0.6667, 1.0])
me_plane_016.auto_texspace = False
me_plane_016.update()
me_plane_018 = bpy.data.meshes.new('Plane.018')
me_plane_018.from_pydata([(-0.9832, -1.0, -0.05), (-0.9832, -1.0, 0.05), (1.0, -1.0, -0.05), (1.0, -1.0, 0.05), (1.0, 0.9832, -0.05), (1.0, 0.9832, 0.05)], [], [(1, 3, 2, 0), (3, 5, 4, 2), (5, 1, 0, 4), (3, 1, 5), (2, 4, 0)])
_uv = me_plane_018.uv_layers.new(name='UVMap')
_uv.uv.foreach_set('vector', [0.0, 1.0, 0.3333, 1.0, 0.3333, 0.0, 0.0, 0.0, 0.3333, 1.0, 0.6667, 1.0, 0.6667, 0.0, 0.3333, 0.0, 0.6667, 1.0, 1.0, 1.0, 1.0, 0.0, 0.6667, 0.0, 0.3333, 1.0, 1.0, 1.0, 0.6667, 1.0, 0.3333, 0.0, 0.6667, 0.0, 1.0, 0.0])
me_plane_018.auto_texspace = False
me_plane_018.update()
me_plane_024 = bpy.data.meshes.new('Plane.024')
me_plane_024.from_pydata([(-0.9832, -1.0, -0.05), (-0.9832, -1.0, 0.05), (1.0, -1.0, -0.05), (1.0, -1.0, 0.05), (1.0, 0.9832, -0.05), (1.0, 0.9832, 0.05)], [], [(1, 3, 2, 0), (3, 5, 4, 2), (5, 1, 0, 4), (3, 1, 5), (2, 4, 0)])
_uv = me_plane_024.uv_layers.new(name='UVMap')
_uv.uv.foreach_set('vector', [0.0, 1.0, 0.3333, 1.0, 0.3333, 0.0, 0.0, 0.0, 0.3333, 1.0, 0.6667, 1.0, 0.6667, 0.0, 0.3333, 0.0, 0.6667, 1.0, 1.0, 1.0, 1.0, 0.0, 0.6667, 0.0, 0.3333, 1.0, 1.0, 1.0, 0.6667, 1.0, 0.3333, 0.0, 0.6667, 0.0, 1.0, 0.0])
me_plane_024.auto_texspace = False
me_plane_024.update()
me_plane_049 = bpy.data.meshes.new('Plane.049')
me_plane_049.from_pydata([(-0.9832, -1.0, -0.05), (-0.9832, -1.0, 0.05), (1.0, -1.0, -0.05), (1.0, -1.0, 0.05), (1.0, 0.9832, -0.05), (1.0, 0.9832, 0.05)], [], [(1, 3, 2, 0), (3, 5, 4, 2), (5, 1, 0, 4), (3, 1, 5), (2, 4, 0)])
_uv = me_plane_049.uv_layers.new(name='UVMap')
_uv.uv.foreach_set('vector', [0.0, 1.0, 0.3333, 1.0, 0.3333, 0.0, 0.0, 0.0, 0.3333, 1.0, 0.6667, 1.0, 0.6667, 0.0, 0.3333, 0.0, 0.6667, 1.0, 1.0, 1.0, 1.0, 0.0, 0.6667, 0.0, 0.3333, 1.0, 1.0, 1.0, 0.6667, 1.0, 0.3333, 0.0, 0.6667, 0.0, 1.0, 0.0])
me_plane_049.auto_texspace = False
me_plane_049.update()
me_plane_052 = bpy.data.meshes.new('Plane.052')
me_plane_052.from_pydata([(-1.0, -1.0, -0.05), (-1.0, -1.0, 0.05), (1.0, -1.0, -0.05), (1.0, -1.0, 0.05), (1.0, 1.0, -0.05), (1.0, 1.0, 0.05), (-1.0, 1.0, -0.05), (-1.0, 1.0, 0.05)], [], [(1, 3, 2, 0), (3, 5, 4, 2), (5, 7, 6, 4), (6, 7, 1, 0), (1, 7, 5, 3), (0, 2, 4, 6)])
_uv = me_plane_052.uv_layers.new(name='UVMap')
_uv.uv.foreach_set('vector', [0.0, 1.0, 0.25, 1.0, 0.25, 0.0, 0.0, 0.0, 0.25, 1.0, 0.5, 1.0, 0.5, 0.0, 0.25, 0.0, 0.5, 1.0, 0.75, 1.0, 0.75, 0.0, 0.5, 0.0, 0.75, 0.0, 0.75, 1.0, 1.0, 1.0, 1.0, 0.0, 1.0, 1.0, 0.75, 1.0, 0.5, 1.0, 0.25, 1.0, 1.0, 0.0, 0.25, 0.0, 0.5, 0.0, 0.75, 0.0])
me_plane_052.auto_texspace = False
me_plane_052.update()
me_plane_054 = bpy.data.meshes.new('Plane.054')
me_plane_054.from_pydata([(-1.0, -1.0, -0.05), (-1.0, -1.0, 0.05), (1.0, -1.0, -0.05), (1.0, -1.0, 0.05), (1.0, 1.0, -0.05), (1.0, 1.0, 0.05), (-1.0, 1.0, -0.05), (-1.0, 1.0, 0.05)], [], [(1, 3, 2, 0), (3, 5, 4, 2), (5, 7, 6, 4), (7, 1, 0, 6), (1, 7, 5, 3), (0, 2, 4, 6), (2, 0, 1, 6, 7, 5, 4, 3)])
_uv = me_plane_054.uv_layers.new(name='UVMap')
_uv.uv.foreach_set('vector', [0.0, 1.0, 0.25, 1.0, 0.25, 0.0, 0.0, 0.0, 0.25, 1.0, 0.5, 1.0, 0.5, 0.0, 0.25, 0.0, 0.5, 1.0, 0.75, 1.0, 0.75, 0.0, 0.5, 0.0, 0.75, 1.0, 1.0, 1.0, 1.0, 0.0, 0.75, 0.0, 1.0, 1.0, 0.75, 1.0, 0.5, 1.0, 0.25, 1.0, 1.0, 0.0, 0.25, 0.0, 0.5, 0.0, 0.75, 0.0, 0.25, 0.0, 0.0, 0.0, 0.0, 1.0, 0.75, 0.0, 0.75, 1.0, 0.5, 1.0, 0.5, 0.0, 0.25, 1.0])
me_plane_054.auto_texspace = False
me_plane_054.update()
me_plane_057 = bpy.data.meshes.new('Plane.057')
me_plane_057.from_pydata([(-1.0, -1.0, -0.05), (-1.0, -1.0, 0.05), (1.0, -1.0, -0.05), (1.0, -1.0, 0.05), (1.0, 1.0, -0.05), (1.0, 1.0, 0.05), (-1.0, 1.0, -0.05), (-1.0, 1.0, 0.05)], [], [(1, 3, 2, 0), (3, 5, 4, 2), (5, 7, 6, 4), (7, 1, 0, 6), (1, 7, 5, 3), (0, 2, 4, 6)])
_uv = me_plane_057.uv_layers.new(name='UVMap')
_uv.uv.foreach_set('vector', [0.0, 1.0, 0.25, 1.0, 0.25, 0.0, 0.0, 0.0, 0.25, 1.0, 0.5, 1.0, 0.5, 0.0, 0.25, 0.0, 0.5, 1.0, 0.75, 1.0, 0.75, 0.0, 0.5, 0.0, 0.75, 1.0, 1.0, 1.0, 1.0, 0.0, 0.75, 0.0, 1.0, 1.0, 0.75, 1.0, 0.5, 1.0, 0.25, 1.0, 1.0, 0.0, 0.25, 0.0, 0.5, 0.0, 0.75, 0.0])
me_plane_057.auto_texspace = False
me_plane_057.update()
me_plane_059 = bpy.data.meshes.new('Plane.059')
me_plane_059.from_pydata([(-1.0, -1.0, -0.05), (-1.0, -1.0, 0.05), (1.0, -1.0, -0.05), (1.0, -1.0, 0.05), (1.0, 1.0, -0.05), (1.0, 1.0, 0.05), (-1.0, 1.0, -0.05), (-1.0, 1.0, 0.05)], [], [(1, 3, 2, 0), (3, 5, 4, 2), (5, 7, 6, 4), (7, 1, 0, 6), (1, 7, 5, 3), (0, 2, 4, 6), (2, 0, 1, 6, 7, 5, 4, 3)])
_uv = me_plane_059.uv_layers.new(name='UVMap')
_uv.uv.foreach_set('vector', [0.0, 1.0, 0.25, 1.0, 0.25, 0.0, 0.0, 0.0, 0.25, 1.0, 0.5, 1.0, 0.5, 0.0, 0.25, 0.0, 0.5, 1.0, 0.75, 1.0, 0.75, 0.0, 0.5, 0.0, 0.75, 1.0, 1.0, 1.0, 1.0, 0.0, 0.75, 0.0, 1.0, 1.0, 0.75, 1.0, 0.5, 1.0, 0.25, 1.0, 1.0, 0.0, 0.25, 0.0, 0.5, 0.0, 0.75, 0.0, 0.25, 0.0, 0.0, 0.0, 0.0, 1.0, 0.75, 0.0, 0.75, 1.0, 0.5, 1.0, 0.5, 0.0, 0.25, 1.0])
me_plane_059.auto_texspace = False
me_plane_059.update()
me_plane_061 = bpy.data.meshes.new('Plane.061')
me_plane_061.from_pydata([(-1.0, -1.0, -0.05), (-1.0, -1.0, 0.05), (1.0, -1.0, -0.05), (1.0, -1.0, 0.05), (1.0, 1.0, -0.05), (1.0, 1.0, 0.05), (-1.0, 1.0, -0.05), (-1.0, 1.0, 0.05)], [], [(1, 3, 2, 0), (3, 5, 4, 2), (5, 7, 6, 4), (7, 1, 0, 6), (1, 7, 5, 3), (0, 2, 4, 6)])
_uv = me_plane_061.uv_layers.new(name='UVMap')
_uv.uv.foreach_set('vector', [0.0, 1.0, 0.25, 1.0, 0.25, 0.0, 0.0, 0.0, 0.25, 1.0, 0.5, 1.0, 0.5, 0.0, 0.25, 0.0, 0.5, 1.0, 0.75, 1.0, 0.75, 0.0, 0.5, 0.0, 0.75, 1.0, 1.0, 1.0, 1.0, 0.0, 0.75, 0.0, 1.0, 1.0, 0.75, 1.0, 0.5, 1.0, 0.25, 1.0, 1.0, 0.0, 0.25, 0.0, 0.5, 0.0, 0.75, 0.0])
me_plane_061.auto_texspace = False
me_plane_061.update()
me_plane_013 = bpy.data.meshes.new('Plane.013')
me_plane_013.from_pydata([(0.6181, -0.5926, -0.05), (0.6181, -0.5926, 0.05), (0.6289, -0.5753, -0.05), (0.6289, -0.5753, 0.05), (0.636, -0.5498, -0.05), (0.636, -0.5498, 0.05), (0.6391, -0.517, -0.05), (0.6391, -0.517, 0.05), (0.6382, -0.4782, -0.05), (0.6382, -0.4782, 0.05), (0.6332, -0.4348, -0.05), (0.6332, -0.4348, 0.05), (0.6243, -0.3886, -0.05), (0.6243, -0.3886, 0.05), (0.612, -0.3413, -0.05), (0.612, -0.3413, 0.05), (0.5965, -0.2948, -0.05), (0.5965, -0.2948, 0.05), (0.5787, -0.2507, -0.05), (0.5787, -0.2507, 0.05), (0.559, -0.2109, -0.05), (0.559, -0.2109, 0.05), (0.5384, -0.1768, -0.05), (0.5384, -0.1768, 0.05), (0.5175, -0.1498, -0.05), (0.5175, -0.1498, 0.05), (0.4973, -0.1309, -0.05), (0.4973, -0.1309, 0.05), (0.4784, -0.1207, -0.05), (0.4784, -0.1207, 0.05), (0.4616, -0.1198, -0.05), (0.4616, -0.1198, 0.05), (0.4475, -0.1282, -0.05), (0.4475, -0.1282, 0.05), (0.4367, -0.1454, -0.05), (0.4367, -0.1454, 0.05), (0.4296, -0.1709, -0.05), (0.4296, -0.1709, 0.05), (0.4264, -0.2037, -0.05), (0.4264, -0.2037, 0.05), (0.4274, -0.2426, -0.05), (0.4274, -0.2426, 0.05), (0.4324, -0.2859, -0.05), (0.4324, -0.2859, 0.05), (0.4412, -0.3321, -0.05), (0.4412, -0.3321, 0.05), (0.4536, -0.3794, -0.05), (0.4536, -0.3794, 0.05), (0.469, -0.426, -0.05), (0.469, -0.426, 0.05), (0.4869, -0.47, -0.05), (0.4869, -0.47, 0.05), (0.5065, -0.5098, -0.05), (0.5065, -0.5098, 0.05), (0.5271, -0.5439, -0.05), (0.5271, -0.5439, 0.05), (0.548, -0.5709, -0.05), (0.548, -0.5709, 0.05), (0.5683, -0.5899, -0.05), (0.5683, -0.5899, 0.05), (0.5872, -0.6, -0.05), (0.5872, -0.6, 0.05), (0.604, -0.6009, -0.05), (0.604, -0.6009, 0.05)], [], [(1, 3, 2, 0), (3, 5, 4, 2), (5, 7, 6, 4), (7, 9, 8, 6), (9, 11, 10, 8), (11, 13, 12, 10), (13, 15, 14, 12), (15, 17, 16, 14), (17, 19, 18, 16), (19, 21, 20, 18), (21, 23, 22, 20), (23, 25, 24, 22), (25, 27, 26, 24), (27, 29, 28, 26), (29, 31, 30, 28), (31, 33, 32, 30), (33, 35, 34, 32), (35, 37, 36, 34), (37, 39, 38, 36), (39, 41, 40, 38), (41, 43, 42, 40), (43, 45, 44, 42), (45, 47, 46, 44), (47, 49, 48, 46), (49, 51, 50, 48), (51, 53, 52, 50), (53, 55, 54, 52), (55, 57, 56, 54), (57, 59, 58, 56), (59, 61, 60, 58), (61, 63, 62, 60), (63, 1, 0, 62), (1, 63, 61, 59, 57, 55, 53, 51, 49, 47, 45, 43, 41, 39, 37, 35, 33, 31, 29, 27, 25, 23, 21, 19, 17, 15, 13, 11, 9, 7, 5, 3), (0, 2, 4, 6, 8, 10, 12, 14, 16, 18, 20, 22, 24, 26, 28, 30, 32, 34, 36, 38, 40, 42, 44, 46, 48, 50, 52, 54, 56, 58, 60, 62)])
_uv = me_plane_013.uv_layers.new(name='UVMap')
_uv.uv.foreach_set('vector', [0.0, 1.0, 0.03125, 1.0, 0.03125, 0.0, 0.0, 0.0, 0.03125, 1.0, 0.0625, 1.0, 0.0625, 0.0, 0.03125, 0.0, 0.0625, 1.0, 0.09375, 1.0, 0.09375, 0.0, 0.0625, 0.0, 0.09375, 1.0, 0.125, 1.0, 0.125, 0.0, 0.09375, 0.0, 0.125, 1.0, 0.1562, 1.0, 0.1562, 0.0, 0.125, 0.0, 0.1562, 1.0, 0.1875, 1.0, 0.1875, 0.0, 0.1562, 0.0, 0.1875, 1.0, 0.2188, 1.0, 0.2188, 0.0, 0.1875, 0.0, 0.2188, 1.0, 0.25, 1.0, 0.25, 0.0, 0.2188, 0.0, 0.25, 1.0, 0.2812, 1.0, 0.2812, 0.0, 0.25, 0.0, 0.2812, 1.0, 0.3125, 1.0, 0.3125, 0.0, 0.2812, 0.0, 0.3125, 1.0, 0.3438, 1.0, 0.3438, 0.0, 0.3125, 0.0, 0.3438, 1.0, 0.375, 1.0, 0.375, 0.0, 0.3438, 0.0, 0.375, 1.0, 0.4062, 1.0, 0.4062, 0.0, 0.375, 0.0, 0.4062, 1.0, 0.4375, 1.0, 0.4375, 0.0, 0.4062, 0.0, 0.4375, 1.0, 0.4688, 1.0, 0.4688, 0.0, 0.4375, 0.0, 0.4688, 1.0, 0.5, 1.0, 0.5, 0.0, 0.4688, 0.0, 0.5, 1.0, 0.5312, 1.0, 0.5312, 0.0, 0.5, 0.0, 0.5312, 1.0, 0.5625, 1.0, 0.5625, 0.0, 0.5312, 0.0, 0.5625, 1.0, 0.5938, 1.0, 0.5938, 0.0, 0.5625, 0.0, 0.5938, 1.0, 0.625, 1.0, 0.625, 0.0, 0.5938, 0.0, 0.625, 1.0, 0.6562, 1.0, 0.6562, 0.0, 0.625, 0.0, 0.6562, 1.0, 0.6875, 1.0, 0.6875, 0.0, 0.6562, 0.0, 0.6875, 1.0, 0.7188, 1.0, 0.7188, 0.0, 0.6875, 0.0, 0.7188, 1.0, 0.75, 1.0, 0.75, 0.0, 0.7188, 0.0, 0.75, 1.0, 0.7812, 1.0, 0.7812, 0.0, 0.75, 0.0, 0.7812, 1.0, 0.8125, 1.0, 0.8125, 0.0, 0.7812, 0.0, 0.8125, 1.0, 0.8438, 1.0, 0.8438, 0.0, 0.8125, 0.0, 0.8438, 1.0, 0.875, 1.0, 0.875, 0.0, 0.8438, 0.0, 0.875, 1.0, 0.9062, 1.0, 0.9062, 0.0, 0.875, 0.0, 0.9062, 1.0, 0.9375, 1.0, 0.9375, 0.0, 0.9062, 0.0, 0.9375, 1.0, 0.9688, 1.0, 0.9688, 0.0, 0.9375, 0.0, 0.9688, 1.0, 1.0, 1.0, 1.0, 0.0, 0.9688, 0.0, 1.0, 1.0, 0.9688, 1.0, 0.9375, 1.0, 0.9062, 1.0, 0.875, 1.0, 0.8438, 1.0, 0.8125, 1.0, 0.7812, 1.0, 0.75, 1.0, 0.7188, 1.0, 0.6875, 1.0, 0.6562, 1.0, 0.625, 1.0, 0.5938, 1.0, 0.5625, 1.0, 0.5312, 1.0, 0.5, 1.0, 0.4688, 1.0, 0.4375, 1.0, 0.4062, 1.0, 0.375, 1.0, 0.3438, 1.0, 0.3125, 1.0, 0.2812, 1.0, 0.25, 1.0, 0.2188, 1.0, 0.1875, 1.0, 0.1562, 1.0, 0.125, 1.0, 0.09375, 1.0, 0.0625, 1.0, 0.03125, 1.0, 1.0, 0.0, 0.03125, 0.0, 0.0625, 0.0, 0.09375, 0.0, 0.125, 0.0, 0.1562, 0.0, 0.1875, 0.0, 0.2188, 0.0, 0.25, 0.0, 0.2812, 0.0, 0.3125, 0.0, 0.3438, 0.0, 0.375, 0.0, 0.4062, 0.0, 0.4375, 0.0, 0.4688, 0.0, 0.5, 0.0, 0.5312, 0.0, 0.5625, 0.0, 0.5938, 0.0, 0.625, 0.0, 0.6562, 0.0, 0.6875, 0.0, 0.7188, 0.0, 0.75, 0.0, 0.7812, 0.0, 0.8125, 0.0, 0.8438, 0.0, 0.875, 0.0, 0.9062, 0.0, 0.9375, 0.0, 0.9688, 0.0])
me_plane_013.auto_texspace = False
me_plane_013.update()

# ---- objects
ob_plane_001 = bpy.data.objects.new('Plane.001', me_plane_001)
ob_cube_003 = bpy.data.objects.new('Cube.003', me_cube_004)
ob_cube_004 = bpy.data.objects.new('Cube.004', me_cube_005)
ob_cube_005 = bpy.data.objects.new('Cube.005', me_cube_006)
ob_plane_003 = bpy.data.objects.new('Plane.003', me_plane_003)
ob_plane_004 = bpy.data.objects.new('Plane.004', me_plane_004)
ob_plane_005 = bpy.data.objects.new('Plane.005', me_plane_005)
ob_plane_006 = bpy.data.objects.new('Plane.006', me_plane_006)
ob_plane_007 = bpy.data.objects.new('Plane.007', me_plane_007)
ob_plane_008 = bpy.data.objects.new('Plane.008', me_plane_008)
ob_plane_009 = bpy.data.objects.new('Plane.009', me_plane_009)
ob_plane_010 = bpy.data.objects.new('Plane.010', me_plane_010)
ob_plane_011 = bpy.data.objects.new('Plane.011', me_plane_011)
ob_plane_002 = bpy.data.objects.new('Plane.002', me_plane_002)
ob_cube = bpy.data.objects.new('Cube', me_cube_009)
ob_cube_001 = bpy.data.objects.new('Cube.001', me_cube_011)
ob_cube_002 = bpy.data.objects.new('Cube.002', me_cube_012)
ob_cube_006 = bpy.data.objects.new('Cube.006', me_cube_013)
ob_cube_007 = bpy.data.objects.new('Cube.007', me_cube_014)
ob_plane = bpy.data.objects.new('Plane', me_plane)
ob_plane_012 = bpy.data.objects.new('Plane.012', me_plane_012)
ob_cube_008 = bpy.data.objects.new('Cube.008', me_cube_015)
ob_cube_009 = bpy.data.objects.new('Cube.009', me_cube_016)
ob_cube_010 = bpy.data.objects.new('Cube.010', me_cube_017)
ob_cube_011 = bpy.data.objects.new('Cube.011', me_cube_018)
ob_cube_012 = bpy.data.objects.new('Cube.012', me_cube_019)
ob_cube_013 = bpy.data.objects.new('Cube.013', me_cube_020)
ob_cube_015 = bpy.data.objects.new('Cube.015', me_cube_022)
ob_plane_020 = bpy.data.objects.new('Plane.020', me_plane_124)
ob_plane_022 = bpy.data.objects.new('Plane.022', me_plane_022)
ob_plane_025 = bpy.data.objects.new('Plane.025', me_plane_025)
ob_cube_014 = bpy.data.objects.new('Cube.014', me_cube)
ob_plane_026 = bpy.data.objects.new('Plane.026', me_plane_026)
ob_plane_027 = bpy.data.objects.new('Plane.027', me_plane_027)
ob_plane_028 = bpy.data.objects.new('Plane.028', me_plane_028)
ob_plane_029 = bpy.data.objects.new('Plane.029', me_plane_029)
ob_plane_030 = bpy.data.objects.new('Plane.030', me_plane_030)
ob_plane_031 = bpy.data.objects.new('Plane.031', me_plane_031)
ob_plane_032 = bpy.data.objects.new('Plane.032', me_plane_032)
ob_plane_033 = bpy.data.objects.new('Plane.033', me_plane_033)
ob_plane_034 = bpy.data.objects.new('Plane.034', me_plane_034)
ob_plane_035 = bpy.data.objects.new('Plane.035', me_plane_035)
ob_plane_036 = bpy.data.objects.new('Plane.036', me_plane_036)
ob_plane_037 = bpy.data.objects.new('Plane.037', me_plane_037)
ob_plane_038 = bpy.data.objects.new('Plane.038', me_plane_038)
ob_plane_039 = bpy.data.objects.new('Plane.039', me_plane_039)
ob_plane_040 = bpy.data.objects.new('Plane.040', me_plane_040)
ob_plane_041 = bpy.data.objects.new('Plane.041', me_mesh_004)
ob_plane_042 = bpy.data.objects.new('Plane.042', me_plane_042)
ob_plane_044 = bpy.data.objects.new('Plane.044', me_plane_044)
ob_plane_045 = bpy.data.objects.new('Plane.045', me_plane_045)
ob_plane_046 = bpy.data.objects.new('Plane.046', me_plane_046)
ob_plane_047 = bpy.data.objects.new('Plane.047', me_plane_047)
ob_plane_056 = bpy.data.objects.new('Plane.056', me_mesh)
ob_plane_058 = bpy.data.objects.new('Plane.058', me_mesh_001)
ob_plane_060 = bpy.data.objects.new('Plane.060', me_mesh_002)
ob_plane_021 = bpy.data.objects.new('Plane.021', me_plane_021)
ob_plane_063 = bpy.data.objects.new('Plane.063', me_plane_063)
ob_plane_068 = bpy.data.objects.new('Plane.068', me_plane_068)
ob_plane_082 = bpy.data.objects.new('Plane.082', me_plane_082)
ob_plane_087 = bpy.data.objects.new('Plane.087', me_plane_087)
ob_plane_088 = bpy.data.objects.new('Plane.088', me_plane_088)
ob_plane_089 = bpy.data.objects.new('Plane.089', me_plane_089)
ob_plane_090 = bpy.data.objects.new('Plane.090', me_plane_090)
ob_plane_091 = bpy.data.objects.new('Plane.091', me_plane_091)
ob_plane_092 = bpy.data.objects.new('Plane.092', me_plane_092)
ob_plane_093 = bpy.data.objects.new('Plane.093', me_plane_093)
ob_plane_094 = bpy.data.objects.new('Plane.094', me_plane_094)
ob_plane_095 = bpy.data.objects.new('Plane.095', me_plane_095)
ob_plane_051 = bpy.data.objects.new('Plane.051', me_mesh_009)
ob_plane_053 = bpy.data.objects.new('Plane.053', me_plane_053)
ob_plane_055 = bpy.data.objects.new('Plane.055', me_plane_055)
ob_plane_016 = bpy.data.objects.new('Plane.016', me_plane_016)
ob_plane_018 = bpy.data.objects.new('Plane.018', me_plane_018)
ob_plane_024 = bpy.data.objects.new('Plane.024', me_plane_024)
ob_plane_049 = bpy.data.objects.new('Plane.049', me_plane_049)
ob_plane_052 = bpy.data.objects.new('Plane.052', me_plane_052)
ob_plane_054 = bpy.data.objects.new('Plane.054', me_plane_054)
ob_plane_057 = bpy.data.objects.new('Plane.057', me_plane_057)
ob_plane_059 = bpy.data.objects.new('Plane.059', me_plane_059)
ob_plane_061 = bpy.data.objects.new('Plane.061', me_plane_061)
ob_plane_014 = bpy.data.objects.new('Plane.014', me_plane_013)

# ---- transforms, parenting, visibility, modifiers, constraints
ob_plane_001.location = (1.556, -1.101, 0.0)
ob_plane_001.rotation_euler = (0.0, 0.0, 0.8888)
ob_plane_001.scale = (0.6017, 1.023, 0.782)
ob_cube_003.location = (4.743, 1.863, 0.004316)
ob_cube_004.location = (3.002, 0.235, 0.0)
ob_cube_004.rotation_euler = (0.0, 0.0, -0.2675)
ob_cube_005.location = (0.3778, 1.21, 0.0)
ob_cube_005.rotation_euler = (0.0, -0.0, 1.176)
ob_cube_005.scale = (0.4474, 0.7126, 1.0)
ob_plane_003.location = (-0.09995, -0.3383, 0.0)
ob_plane_003.rotation_euler = (0.0, 0.0, 1.559)
ob_plane_003.scale = (0.6488, 1.033, 0.782)
ob_plane_004.location = (2.289, -3.143, 0.0)
ob_plane_004.rotation_euler = (0.0, 0.0, -0.1591)
ob_plane_004.scale = (0.6152, 0.9463, 0.782)
ob_plane_005.location = (0.6669, -4.777, 0.0)
ob_plane_005.rotation_euler = (0.0, 0.0, -1.296)
ob_plane_005.scale = (0.5997, 1.026, 0.782)
ob_plane_006.location = (-1.16, -4.185, 0.0)
ob_plane_006.rotation_euler = (0.0, 0.0, -2.253)
ob_plane_006.scale = (0.4716, 0.7566, 0.782)
ob_plane_007.location = (-1.486, -2.873, 0.0)
ob_plane_007.rotation_euler = (0.0, 0.0, -3.382)
ob_plane_007.scale = (0.3957, 0.6937, 0.782)
ob_plane_008.location = (-0.5395, -1.95, 0.0)
ob_plane_008.rotation_euler = (0.0, 0.0, -4.404)
ob_plane_008.scale = (0.3854, 0.7125, 0.782)
ob_plane_009.location = (0.5267, -2.302, 0.0)
ob_plane_009.rotation_euler = (0.0, 0.0, -5.72)
ob_plane_009.scale = (0.3302, 0.5458, 0.782)
ob_plane_010.location = (0.5117, -3.269, 0.0)
ob_plane_010.rotation_euler = (0.0, 0.0, -6.727)
ob_plane_010.scale = (0.2607, 0.426, 0.782)
ob_plane_011.location = (-0.1002, -3.54, 0.0)
ob_plane_011.rotation_euler = (0.0, 0.0, -8.2)
ob_plane_011.scale = (0.2206, 0.3425, 0.782)
ob_plane_002.location = (-1.569, -0.7394, 0.0)
ob_plane_002.rotation_euler = (0.0, 0.0, 2.048)
ob_plane_002.scale = (0.7918, 0.7966, 0.782)
_m = ob_plane_002.modifiers.new('Boolean', 'BOOLEAN')
_m.object = ob_plane_014
_m.solver = 'FAST'
ob_cube.location = (-1.0, -0.102, 0.0)
ob_cube_001.location = (0.7534, 0.9303, 0.0)
ob_cube_001.rotation_euler = (0.0, -0.0, 0.6981)
ob_cube_001.scale = (0.4474, 0.7126, 1.0)
ob_cube_002.location = (0.9105, 0.6981, 0.0)
ob_cube_002.rotation_euler = (0.0, -0.0, 0.3286)
ob_cube_002.scale = (0.4474, 0.7126, 1.0)
ob_cube_006.location = (-0.2137, -1.192, 0.0)
ob_cube_006.rotation_euler = (0.0, -0.0, 0.9417)
ob_cube_006.scale = (0.4474, 0.7126, 1.0)
ob_cube_007.location = (-0.3366, -0.9465, 0.0)
ob_cube_007.rotation_euler = (0.0, -0.0, 0.3198)
ob_cube_007.scale = (0.4388, 0.7098, 1.0)
ob_plane.location = (-1.121, -1.132, 0.0)
ob_plane.rotation_euler = (0.0, -0.0, 2.3)
ob_plane.scale = (0.337, 0.7966, 0.782)
ob_plane_012.location = (-0.5477, -0.2235, 0.0)
ob_plane_012.rotation_euler = (0.0, -0.0, 2.724)
ob_plane_012.scale = (0.3389, 0.8002, 0.782)
ob_cube_008.location = (-1.318, 1.17, 0.0)
ob_cube_008.rotation_euler = (0.0, -0.0, -0.9057)
ob_cube_009.location = (-1.072, 1.544, 0.0)
ob_cube_009.rotation_euler = (0.0, -0.0, -1.28)
ob_cube_010.location = (-1.397, 0.7966, 0.0)
ob_cube_010.rotation_euler = (0.0, -0.0, -0.8332)
ob_cube_010.scale = (0.9906, 0.64, 1.0)
ob_cube_011.location = (-1.003, -0.06884, 0.0)
ob_cube_011.rotation_euler = (0.0, -0.0, -1.79)
ob_cube_011.scale = (0.7037, 0.6204, 1.0)
ob_cube_012.location = (-1.052, -0.9441, 0.0)
ob_cube_012.rotation_euler = (0.0, -0.0, -1.503)
ob_cube_012.scale = (0.7037, 0.6204, 1.0)
ob_cube_013.location = (-0.3541, -1.76, 0.0)
ob_cube_013.rotation_euler = (0.0, -0.0, -0.02199)
ob_cube_013.scale = (1.579, 0.7342, 1.0)
ob_cube_015.location = (-2.744, 0.4721, 0.0)
ob_cube_015.rotation_euler = (0.0, -0.0, -0.7862)
ob_cube_015.scale = (1.0, 1.957, 1.0)
ob_plane_020.location = (0.8184, 0.7515, 0.0)
ob_plane_020.rotation_euler = (0.0, 0.0, 2.542)
ob_plane_020.scale = (0.12, 1.477, 0.7818)
ob_plane_022.location = (3.031, 2.162, 0.0)
ob_plane_022.rotation_euler = (0.0, 0.0, 4.881)
ob_plane_022.scale = (0.12, 1.475, 0.7818)
ob_plane_025.location = (-1.888, -1.382, 0.0)
ob_plane_025.rotation_euler = (0.0, -0.0, 3.096)
ob_plane_025.scale = (0.04443, 0.04316, 0.782)
ob_cube_014.location = (-2.678, 0.854, 0.0)
ob_cube_014.rotation_euler = (0.0, -0.0, -0.7854)
ob_cube_014.scale = (1.0, 2.31, 1.0)
ob_plane_026.location = (-1.808, -1.304, 0.0)
ob_plane_026.rotation_euler = (0.0, -0.0, 3.096)
ob_plane_026.scale = (0.04443, 0.04316, 0.782)
ob_plane_027.location = (-1.719, -1.225, 0.0)
ob_plane_027.rotation_euler = (0.0, -0.0, 3.096)
ob_plane_027.scale = (0.04443, 0.04316, 0.782)
ob_plane_028.location = (-1.632, -1.144, 0.0)
ob_plane_028.rotation_euler = (0.0, -0.0, 3.096)
ob_plane_028.scale = (0.04443, 0.04316, 0.782)
ob_plane_029.location = (-1.541, -1.063, 0.0)
ob_plane_029.rotation_euler = (0.0, -0.0, 3.096)
ob_plane_029.scale = (0.04443, 0.04316, 0.782)
ob_plane_030.location = (-1.46, -0.9873, 0.0)
ob_plane_030.rotation_euler = (0.0, -0.0, 3.096)
ob_plane_030.scale = (0.04443, 0.04316, 0.782)
ob_plane_031.location = (-1.369, -0.9064, 0.0)
ob_plane_031.rotation_euler = (0.0, -0.0, 3.096)
ob_plane_031.scale = (0.04443, 0.04316, 0.782)
ob_plane_032.location = (-1.28, -0.8273, 0.0)
ob_plane_032.rotation_euler = (0.0, -0.0, 3.096)
ob_plane_032.scale = (0.04443, 0.04316, 0.782)
ob_plane_033.location = (-1.188, -0.7425, 0.0)
ob_plane_033.rotation_euler = (0.0, -0.0, 3.096)
ob_plane_033.scale = (0.04443, 0.04316, 0.782)
ob_plane_034.location = (-2.064, -0.9912, 0.0)
ob_plane_034.rotation_euler = (0.0, 0.0, -0.3491)
ob_plane_034.scale = (0.04442, 0.04317, 0.782)
ob_plane_035.location = (-1.959, -0.9349, 0.0)
ob_plane_035.rotation_euler = (0.0, 0.0, -0.3491)
ob_plane_035.scale = (0.04442, 0.04317, 0.782)
ob_plane_036.location = (-1.855, -0.8761, 0.0)
ob_plane_036.rotation_euler = (0.0, 0.0, -0.3491)
ob_plane_036.scale = (0.04442, 0.04317, 0.782)
ob_plane_037.location = (-1.744, -0.8259, 0.0)
ob_plane_037.rotation_euler = (0.0, 0.0, -0.3491)
ob_plane_037.scale = (0.04442, 0.04317, 0.782)
ob_plane_038.location = (-1.649, -0.7744, 0.0)
ob_plane_038.rotation_euler = (0.0, 0.0, -0.3491)
ob_plane_038.scale = (0.04442, 0.04317, 0.782)
ob_plane_039.location = (-1.539, -0.7157, 0.0)
ob_plane_039.rotation_euler = (0.0, 0.0, -0.3491)
ob_plane_039.scale = (0.04442, 0.04317, 0.782)
ob_plane_040.location = (-1.425, -0.6642, 0.0)
ob_plane_040.rotation_euler = (0.0, 0.0, -0.3491)
ob_plane_040.scale = (0.04442, 0.04317, 0.782)
ob_plane_041.location = (-1.425, -0.6642, -0.008957)
ob_plane_041.rotation_euler = (0.02688, -0.03285, -0.3491)
ob_plane_041.scale = (0.04442, 0.04317, 0.782)
ob_plane_042.location = (-1.322, -0.6176, 0.0)
ob_plane_042.rotation_euler = (0.0, 0.0, -0.3491)
ob_plane_042.scale = (0.04442, 0.04317, 0.782)
ob_plane_044.location = (-0.9247, -0.3131, 0.0)
ob_plane_044.rotation_euler = (0.0, 0.0, 0.1157)
ob_plane_044.scale = (0.08749, 0.2184, 0.782)
ob_plane_045.location = (-0.9353, 0.03163, 0.0)
ob_plane_045.rotation_euler = (0.0, 0.0, -2.023)
ob_plane_045.scale = (0.1736, 0.3896, 0.782)
ob_plane_046.location = (-0.8256, -0.1528, 0.0)
ob_plane_046.rotation_euler = (0.0, 0.0, -2.807)
ob_plane_046.scale = (0.1569, 0.1916, 0.782)
ob_plane_047.location = (-0.6824, -0.3961, 0.0)
ob_plane_047.rotation_euler = (0.0, 0.0, -2.807)
ob_plane_047.scale = (0.1637, 0.2855, 0.782)
ob_plane_056.location = (1.069, 1.322, 0.2581)
ob_plane_056.rotation_euler = (0.01531, -0.03959, -0.03226)
ob_plane_056.scale = (0.0418, 0.04887, 0.782)
ob_plane_058.location = (1.069, 1.322, 0.2581)
ob_plane_058.rotation_euler = (0.01531, -0.03959, -0.03226)
ob_plane_058.scale = (0.0418, 0.04887, 0.782)
ob_plane_060.location = (1.069, 1.322, 0.2581)
ob_plane_060.rotation_euler = (0.01531, -0.03959, -0.03226)
ob_plane_060.scale = (0.0418, 0.04887, 0.782)
ob_plane_021.location = (2.494, 0.9727, 0.0)
ob_plane_021.rotation_euler = (0.0, 0.0, 3.849)
ob_plane_021.scale = (0.12, 1.284, 0.7822)
ob_plane_063.location = (1.446, 0.3155, 0.0)
ob_plane_063.rotation_euler = (0.0, -0.0, 2.109)
ob_plane_063.scale = (0.12, 1.45, 0.782)
ob_plane_068.location = (4.105, 0.6556, 0.0)
ob_plane_068.rotation_euler = (0.0, 0.0, 4.454)
ob_plane_068.scale = (0.12, 1.544, 0.782)
ob_plane_082.location = (2.99, -0.2191, 0.0)
ob_plane_082.rotation_euler = (0.0, 0.0, 3.422)
ob_plane_082.scale = (0.12, 1.285, 0.7824)
ob_plane_087.location = (1.034, -0.3325, 0.0)
ob_plane_087.rotation_euler = (0.0, 0.0, -0.09561)
ob_plane_087.scale = (0.5277, 0.2596, 0.782)
ob_plane_088.location = (2.297, -2.003, 0.0)
ob_plane_088.rotation_euler = (0.0, 0.0, -0.8153)
ob_plane_088.scale = (0.8347, 0.3863, 0.782)
ob_plane_089.location = (1.668, -4.267, 0.0)
ob_plane_089.rotation_euler = (0.0, 0.0, -2.158)
ob_plane_089.scale = (0.7171, 0.3495, 0.782)
ob_plane_090.location = (-0.5729, -4.794, 0.0)
ob_plane_090.rotation_euler = (0.0, 0.0, -3.134)
ob_plane_090.scale = (0.605, 0.3403, 0.782)
ob_plane_091.location = (-1.762, -3.399, 0.0)
ob_plane_091.rotation_euler = (0.0, 0.0, -4.338)
ob_plane_091.scale = (0.427, 0.3269, 0.782)
ob_plane_092.location = (-1.082, -2.1, 0.0)
ob_plane_092.rotation_euler = (0.0, 0.0, -5.143)
ob_plane_092.scale = (0.3882, 0.2337, 0.782)
ob_plane_093.location = (0.2599, -1.892, 0.0)
ob_plane_093.rotation_euler = (0.0, 0.0, -6.609)
ob_plane_093.scale = (0.3989, 0.2274, 0.782)
ob_plane_094.location = (0.7412, -2.865, 0.0)
ob_plane_094.rotation_euler = (0.0, 0.0, -7.934)
ob_plane_094.scale = (0.2914, 0.2344, 0.782)
ob_plane_095.location = (0.2717, -3.594, 0.0)
ob_plane_095.rotation_euler = (0.0, 0.0, -8.818)
ob_plane_095.scale = (0.2968, 0.1694, 0.782)
ob_plane_051.location = (-1.188, -0.7425, -0.002577)
ob_plane_051.rotation_euler = (-0.02607, 0.03349, 3.096)
ob_plane_051.scale = (0.04443, 0.04316, 0.782)
ob_plane_053.location = (-0.5547, -3.22, 0.0)
ob_plane_053.rotation_euler = (0.0, 0.0, 6.942)
ob_plane_053.scale = (0.2548, 0.4011, 0.782)
ob_plane_055.location = (-0.1335, 0.06103, 0.0)
ob_plane_055.rotation_euler = (0.0, 0.0, 8.619)
ob_plane_055.scale = (0.3647, 0.5325, 0.782)
ob_plane_016.location = (3.412, -1.613, 0.0)
ob_plane_016.rotation_euler = (0.0, 0.0, 9.795)
ob_plane_016.scale = (0.12, 0.2, 0.7)
ob_plane_018.location = (5.79, 0.2281, 0.0)
ob_plane_018.rotation_euler = (0.0, 0.0, 10.75)
ob_plane_018.scale = (0.12, 0.2, 0.7817)
ob_plane_024.location = (4.658, 2.44, 0.0)
ob_plane_024.rotation_euler = (0.0, 0.0, 11.18)
ob_plane_024.scale = (0.12, 0.2, 0.7817)
ob_plane_049.location = (3.469, -0.1459, 0.0)
ob_plane_049.rotation_euler = (0.0, 0.0, 10.17)
ob_plane_049.scale = (0.12, 0.2, 0.7819)
ob_plane_052.location = (2.599, -2.905, 0.0)
ob_plane_052.rotation_euler = (0.0, 0.0, -1.077)
ob_plane_052.scale = (0.5833, 0.2934, 0.782)
ob_plane_054.location = (1.06, -4.819, 0.0)
ob_plane_054.rotation_euler = (0.0, 0.0, -2.183)
ob_plane_054.scale = (0.5832, 0.2935, 0.782)
ob_plane_057.location = (1.766, -0.7153, 0.0)
ob_plane_057.rotation_euler = (0.0, 0.0, -0.2049)
ob_plane_057.scale = (0.5832, 0.2935, 0.782)
ob_plane_059.location = (2.125, -4.073, 0.0)
ob_plane_059.rotation_euler = (0.0, 0.0, -1.82)
ob_plane_059.scale = (0.4123, 0.2586, 0.782)
ob_plane_061.location = (-1.049, -4.569, 0.0)
ob_plane_061.rotation_euler = (0.0, 0.0, -3.46)
ob_plane_061.scale = (0.5832, 0.2935, 0.782)
ob_plane_014.location = (-1.569, -0.7935, 0.1385)
ob_plane_014.rotation_euler = (-0.04203, 0.005919, 2.048)
ob_plane_014.scale = (0.7918, 0.7968, 3.907)

# ---- collection membership
col_collection.objects.link(ob_plane_001)
col_collection.objects.link(ob_cube_003)
col_collection.objects.link(ob_cube_004)
col_collection.objects.link(ob_cube_005)
col_collection.objects.link(ob_plane_003)
col_collection.objects.link(ob_plane_004)
col_collection.objects.link(ob_plane_005)
col_collection.objects.link(ob_plane_006)
col_collection.objects.link(ob_plane_007)
col_collection.objects.link(ob_plane_008)
col_collection.objects.link(ob_plane_009)
col_collection.objects.link(ob_plane_010)
col_collection.objects.link(ob_plane_011)
col_collection.objects.link(ob_plane_002)
col_collection.objects.link(ob_cube)
col_collection.objects.link(ob_cube_001)
col_collection.objects.link(ob_cube_002)
col_collection.objects.link(ob_cube_006)
col_collection.objects.link(ob_cube_007)
col_collection.objects.link(ob_plane)
col_collection.objects.link(ob_plane_012)
col_collection.objects.link(ob_cube_008)
col_collection.objects.link(ob_cube_009)
col_collection.objects.link(ob_cube_010)
col_collection.objects.link(ob_cube_011)
col_collection.objects.link(ob_cube_012)
col_collection.objects.link(ob_cube_013)
col_collection.objects.link(ob_cube_015)
col_collection.objects.link(ob_plane_020)
col_collection.objects.link(ob_plane_022)
col_collection.objects.link(ob_plane_025)
col_collection.objects.link(ob_cube_014)
col_collection.objects.link(ob_plane_026)
col_collection.objects.link(ob_plane_027)
col_collection.objects.link(ob_plane_028)
col_collection.objects.link(ob_plane_029)
col_collection.objects.link(ob_plane_030)
col_collection.objects.link(ob_plane_031)
col_collection.objects.link(ob_plane_032)
col_collection.objects.link(ob_plane_033)
col_collection.objects.link(ob_plane_034)
col_collection.objects.link(ob_plane_035)
col_collection.objects.link(ob_plane_036)
col_collection.objects.link(ob_plane_037)
col_collection.objects.link(ob_plane_038)
col_collection.objects.link(ob_plane_039)
col_collection.objects.link(ob_plane_040)
col_collection.objects.link(ob_plane_041)
col_collection.objects.link(ob_plane_042)
col_collection.objects.link(ob_plane_044)
col_collection.objects.link(ob_plane_045)
col_collection.objects.link(ob_plane_046)
col_collection.objects.link(ob_plane_047)
col_collection.objects.link(ob_plane_056)
col_collection.objects.link(ob_plane_058)
col_collection.objects.link(ob_plane_060)
col_collection.objects.link(ob_plane_021)
col_collection.objects.link(ob_plane_063)
col_collection.objects.link(ob_plane_068)
col_collection.objects.link(ob_plane_082)
col_collection.objects.link(ob_plane_087)
col_collection.objects.link(ob_plane_088)
col_collection.objects.link(ob_plane_089)
col_collection.objects.link(ob_plane_090)
col_collection.objects.link(ob_plane_091)
col_collection.objects.link(ob_plane_092)
col_collection.objects.link(ob_plane_093)
col_collection.objects.link(ob_plane_094)
col_collection.objects.link(ob_plane_095)
col_collection.objects.link(ob_plane_051)
col_collection.objects.link(ob_plane_053)
col_collection.objects.link(ob_plane_055)
col_collection.objects.link(ob_plane_016)
col_collection.objects.link(ob_plane_018)
col_collection.objects.link(ob_plane_024)
col_collection.objects.link(ob_plane_049)
col_collection.objects.link(ob_plane_052)
col_collection.objects.link(ob_plane_054)
col_collection.objects.link(ob_plane_057)
col_collection.objects.link(ob_plane_059)
col_collection.objects.link(ob_plane_061)
col_collection.objects.link(ob_plane_014)

# ---- scene / render settings (as saved in the file)
scene.frame_start = 1; scene.frame_end = 250; scene.frame_set(1)
scene.render.engine = 'BLENDER_EEVEE_NEXT'
scene.render.bake_bias = 0.0
scene.render.bake_samples = 0
scene.cycles.sampling_pattern = 'TABULATED_SOBOL'
scene.eevee.use_volume_custom_range = False
bpy.context.view_layer.update()

# ---- added for rendering (the .blend has no active camera and no usable light): camera, sun
cam_auto = bpy.data.cameras.new('AutoCamera')
cam_auto.lens = 50.0
cam_auto.sensor_width = 36.0
cam_auto.clip_end = 1000.0
ob_auto_camera = bpy.data.objects.new('AutoCamera', cam_auto)
scene.collection.objects.link(ob_auto_camera)
ob_auto_camera.location = (13.6952, -17.058, 10.5621)
ob_auto_camera.rotation_euler = (1.09748, -7.21219e-08, 0.694738)
scene.camera = ob_auto_camera
light_auto_sun = bpy.data.lights.new('AutoSun', 'SUN')
light_auto_sun.energy = 3.0
light_auto_sun.angle = 0.0523599
ob_auto_sun = bpy.data.objects.new('AutoSun', light_auto_sun)
scene.collection.objects.link(ob_auto_sun)
ob_auto_sun.rotation_euler = (0.872665, 0.174533, 0.523599)
bpy.context.view_layer.update()
